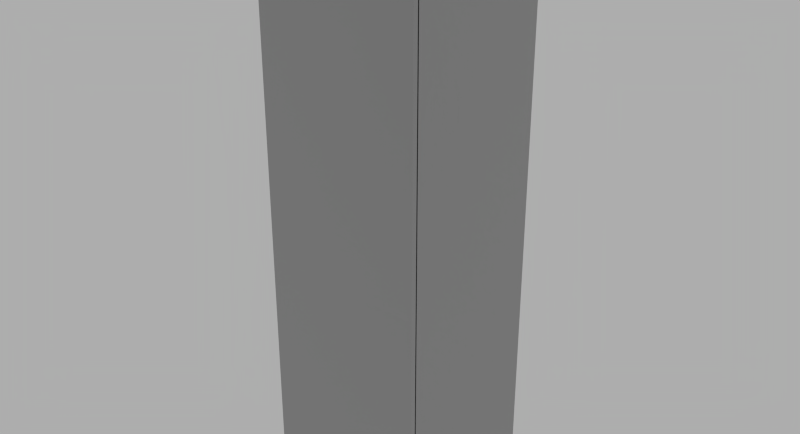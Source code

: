 # Source: Thermador_T24IF800SP.blend  (saved by Blender 2.78.0; exported with 4.5.12 LTS)
import bpy
from mathutils import Matrix  # noqa: F401  (used for matrix-valued properties, if any)

bpy.ops.wm.read_factory_settings(use_empty=True)
scene = bpy.context.scene
scene.name = 'Scene'

# ---- collections
col_collection_1 = bpy.data.collections.new('Collection 1'); scene.collection.children.link(col_collection_1)

# ---- materials (node trees are filled in below, after node groups)
mat_stainless_steel = bpy.data.materials.new('Stainless Steel')
mat_stainless_steel.alpha_threshold = 0.0
mat_stainless_steel.roughness = 0.5
mat_stainless_steel.line_color = (0.0, 0.0, 0.0, 1.0)
mat_aluminum = bpy.data.materials.new('Aluminum')
mat_aluminum.alpha_threshold = 0.0
mat_aluminum.diffuse_color = (0.3813, 0.3813, 0.3813, 1.0)
mat_aluminum.roughness = 0.5
mat_aluminum.line_color = (0.0, 0.0, 0.0, 1.0)
mat_color_003_1 = bpy.data.materials.new('[Color_003]1')
mat_color_003_1.alpha_threshold = 0.0
mat_color_003_1.roughness = 0.5
mat_4 = bpy.data.materials.new('*4')
mat_4.alpha_threshold = 0.0
mat_4.roughness = 0.5
mat_default = bpy.data.materials.new('Default')
mat_default.alpha_threshold = 0.0
mat_default.roughness = 0.5

# ---- node groups
ng_brushed = bpy.data.node_groups.new('Brushed', 'ShaderNodeTree')
_s = ng_brushed.interface.new_socket(name='Color', in_out='OUTPUT', socket_type='NodeSocketColor')
_s = ng_brushed.interface.new_socket(name='Vector', in_out='INPUT', socket_type='NodeSocketVector')
_s.min_value = -1.0
_s.max_value = 1.0
_s = ng_brushed.interface.new_socket(name='Scale', in_out='INPUT', socket_type='NodeSocketFloat')
_s.default_value = 15.0
_s.min_value = -1000.0
_s.max_value = 1000.0
_N = ng_brushed.nodes; _L = ng_brushed.links
n0 = _N.new('ShaderNodeMapping'); n0.name = 'Mapping'; n0.location = (-294, 153)
n0.inputs[3].default_value = (0.1, 1000.0, 1.0)
n1 = _N.new('ShaderNodeValToRGB'); n1.name = 'ColorRamp.002'; n1.location = (311, 4)
n1.color_ramp.interpolation = 'B_SPLINE'
while len(n1.color_ramp.elements) > 1: n1.color_ramp.elements.remove(n1.color_ramp.elements[-1])
n1.color_ramp.elements[0].position = 0.1136; n1.color_ramp.elements[0].color = (0.0, 0.0, 0.0, 1.0)
_e = n1.color_ramp.elements.new(0.4955); _e.color = (0.1708, 0.1708, 0.1708, 0.5074)
_e = n1.color_ramp.elements.new(1.0); _e.color = (1.0, 1.0, 1.0, 0.0)
n2 = _N.new('NodeGroupOutput'); n2.name = 'Group Output'; n2.location = (636, 29)
n3 = _N.new('ShaderNodeTexNoise'); n3.name = 'Noise Texture'; n3.location = (52, -12)
n3.width = 150
n3.inputs[3].default_value = 1.0
n3.inputs[8].default_value = 8.0
n4 = _N.new('NodeGroupInput'); n4.name = 'Group Input'; n4.location = (-508, 131)
_L.new(n4.outputs[0], n0.inputs[0])
_L.new(n0.outputs[0], n3.inputs[0])
_L.new(n3.outputs[0], n1.inputs[0])
_L.new(n1.outputs[0], n2.inputs[0])
_L.new(n4.outputs[1], n3.inputs[2])
n2.is_active_output = True
ng_blendupshader = bpy.data.node_groups.new('BlendUpShader', 'ShaderNodeTree')
_s = ng_blendupshader.interface.new_socket(name='out', in_out='OUTPUT', socket_type='NodeSocketShader')
_s = ng_blendupshader.interface.new_socket(name='Color', in_out='INPUT', socket_type='NodeSocketColor')
_s.default_value = (0.4793, 0.4793, 0.4793, 1.0)
_s = ng_blendupshader.interface.new_socket(name='Transparency', in_out='INPUT', socket_type='NodeSocketFloat')
_s.subtype = 'FACTOR'
_s.default_value = 1.0
_s.min_value = 0.0
_s.max_value = 1.0
_s = ng_blendupshader.interface.new_socket(name='Roughness', in_out='INPUT', socket_type='NodeSocketFloat')
_s.subtype = 'FACTOR'
_s.min_value = 0.0
_s.max_value = 1.0
_s = ng_blendupshader.interface.new_socket(name='Normal Map', in_out='INPUT', socket_type='NodeSocketVector')
_s.min_value = -1.0
_s.max_value = 1.0
_N = ng_blendupshader.nodes; _L = ng_blendupshader.links
n0 = _N.new('ShaderNodeBsdfTransparent'); n0.name = 'Transparent BSDF'; n0.location = (-93, 23)
n1 = _N.new('ShaderNodeMixShader'); n1.name = 'Mix Shader'; n1.location = (158, -18)
n2 = _N.new('NodeGroupOutput'); n2.name = 'Group Output'; n2.location = (393, -23)
n3 = _N.new('ShaderNodeBsdfDiffuse'); n3.name = 'Diffuse BSDF'; n3.location = (-99, -140)
n4 = _N.new('NodeGroupInput'); n4.name = 'Group Input'; n4.location = (-363, -20)
_L.new(n4.outputs[1], n1.inputs[0])
_L.new(n1.outputs[0], n2.inputs[0])
_L.new(n0.outputs[0], n1.inputs[1])
_L.new(n4.outputs[0], n3.inputs[0])
_L.new(n4.outputs[2], n3.inputs[1])
_L.new(n4.outputs[3], n3.inputs[2])
_L.new(n3.outputs[0], n1.inputs[2])
n2.is_active_output = True

# ---- material node trees
mat_stainless_steel.use_nodes = True; mat_stainless_steel.node_tree.nodes.clear()
_N = mat_stainless_steel.node_tree.nodes; _L = mat_stainless_steel.node_tree.links
n0 = _N.new('ShaderNodeLayerWeight'); n0.name = 'Layer Weight'; n0.location = (114, 494)
n0.width = 150
n0.inputs[0].default_value = 0.15
n1 = _N.new('ShaderNodeMixShader'); n1.name = 'Mix Shader'; n1.location = (316, 430)
n1.width = 137
n2 = _N.new('ShaderNodeBsdfAnisotropic'); n2.name = 'Glossy BSDF.001'; n2.location = (94, 224)
n2.width = 169
n2.distribution = 'BECKMANN'
n2.inputs[1].default_value = 0.4472
n3 = _N.new('ShaderNodeBsdfAnisotropic'); n3.name = 'Glossy BSDF'; n3.location = (101, 387)
n3.width = 168
n3.distribution = 'BECKMANN'
n3.inputs[1].default_value = 0.4472
n4 = _N.new('ShaderNodeValToRGB'); n4.name = 'ColorRamp'; n4.location = (-310, 466)
n4.color_ramp.interpolation = 'B_SPLINE'
while len(n4.color_ramp.elements) > 1: n4.color_ramp.elements.remove(n4.color_ramp.elements[-1])
n4.color_ramp.elements[0].position = 0.0; n4.color_ramp.elements[0].color = (0.438, 0.438, 0.438, 1.0)
_e = n4.color_ramp.elements.new(1.0); _e.color = (0.1008, 0.1008, 0.1008, 1.0)
n5 = _N.new('ShaderNodeFresnel'); n5.name = 'Fresnel'; n5.location = (-566, 368)
n5.width = 124
n5.inputs[0].default_value = 2.45
n6 = _N.new('ShaderNodeBump'); n6.name = 'Bump'; n6.location = (-106, 232)
n6.width = 150
n6.inputs[0].default_value = 1.2
n6.inputs[1].default_value = 0.1
n6.inputs[2].default_value = 1.0
n7 = _N.new('ShaderNodeGamma'); n7.name = 'Gamma'; n7.location = (-287, 197)
n7.inputs[1].default_value = 9.0
n8 = _N.new('ShaderNodeOutputMaterial'); n8.name = 'Material Output'; n8.location = (486, 423)
n8.width = 120
n9 = _N.new('ShaderNodeTexCoord'); n9.name = 'Texture Coordinate'; n9.location = (-644, 237)
n9.width = 150
n10 = _N.new('ShaderNodeGroup'); n10.name = 'Group'; n10.location = (-459, 205)
n10.width = 142
n10.node_tree = ng_brushed
n10.inputs[1].default_value = 1.0
_L.new(n3.outputs[0], n1.inputs[1])
_L.new(n1.outputs[0], n8.inputs[0])
_L.new(n2.outputs[0], n1.inputs[2])
_L.new(n0.outputs[1], n1.inputs[0])
_L.new(n6.outputs[0], n3.inputs[4])
_L.new(n6.outputs[0], n2.inputs[4])
_L.new(n4.outputs[0], n3.inputs[0])
_L.new(n7.outputs[0], n6.inputs[3])
_L.new(n10.outputs[0], n7.inputs[0])
_L.new(n5.outputs[0], n4.inputs[0])
_L.new(n9.outputs[3], n10.inputs[0])
n8.is_active_output = True
mat_aluminum.use_nodes = True; mat_aluminum.node_tree.nodes.clear()
_N = mat_aluminum.node_tree.nodes; _L = mat_aluminum.node_tree.links
n0 = _N.new('ShaderNodeRGBToBW'); n0.name = 'RGB to BW'; n0.location = (-33, 237)
n0.width = 93
n1 = _N.new('ShaderNodeMix'); n1.name = 'Mix'; n1.location = (97, 337)
n1.width = 100
n1.data_type = 'RGBA'
n1.inputs[6].default_value = (0.03958, 0.03958, 0.03958, 1.0)
n1.inputs[7].default_value = (0.3824, 0.3824, 0.3824, 1.0)
n2 = _N.new('ShaderNodeTexCoord'); n2.name = 'Texture Coordinate'; n2.location = (-665, 233)
n2.width = 150
n3 = _N.new('ShaderNodeMapping'); n3.name = 'Mapping'; n3.location = (-479, 283)
n3.inputs[3].default_value = (8.0, 160.0, 8.0)
n4 = _N.new('ShaderNodeTexNoise'); n4.name = 'Noise Texture'; n4.location = (-214, 275)
n4.width = 150
n4.inputs[2].default_value = 30.0
n4.inputs[8].default_value = 2.5
n5 = _N.new('ShaderNodeBsdfAnisotropic'); n5.name = 'Glossy BSDF'; n5.location = (235, 379)
n5.width = 168
n5.distribution = 'GGX'
n5.inputs[1].default_value = 0.3873
n6 = _N.new('ShaderNodeBsdfAnisotropic'); n6.name = 'Glossy BSDF.001'; n6.location = (235, 218)
n6.width = 179
n6.distribution = 'GGX'
n6.inputs[1].default_value = 0.3317
n7 = _N.new('ShaderNodeMixShader'); n7.name = 'Mix Shader'; n7.location = (455, 336)
n7.width = 150
n7.inputs[0].default_value = 0.1
n8 = _N.new('ShaderNodeOutputMaterial'); n8.name = 'Material Output'; n8.location = (638, 330)
n8.width = 153
_L.new(n5.outputs[0], n7.inputs[1])
_L.new(n7.outputs[0], n8.inputs[0])
_L.new(n6.outputs[0], n7.inputs[2])
_L.new(n3.outputs[0], n4.inputs[0])
_L.new(n2.outputs[0], n3.inputs[0])
_L.new(n1.outputs[2], n5.inputs[0])
_L.new(n4.outputs[1], n0.inputs[0])
_L.new(n0.outputs[0], n1.inputs[0])
n8.is_active_output = True
mat_color_003_1.use_nodes = True; mat_color_003_1.node_tree.nodes.clear()
_N = mat_color_003_1.node_tree.nodes; _L = mat_color_003_1.node_tree.links
n0 = _N.new('ShaderNodeOutputMaterial'); n0.name = 'Material Output'; n0.location = (600, 0)
n1 = _N.new('ShaderNodeGroup'); n1.name = 'Group'; n1.location = (0, 150)
n1.node_tree = ng_blendupshader
n1.inputs[0].default_value = (0.402, 0.402, 0.402, 1.0)
n1.inputs[1].default_value = 1.0
n1.inputs[2].default_value = 0.0
n1.inputs[3].default_value = (0.0, 0.0, 0.0)
_L.new(n1.outputs[0], n0.inputs[0])
n0.is_active_output = True
mat_4.use_nodes = True; mat_4.node_tree.nodes.clear()
_N = mat_4.node_tree.nodes; _L = mat_4.node_tree.links
n0 = _N.new('ShaderNodeOutputMaterial'); n0.name = 'Material Output'; n0.location = (600, 0)
n1 = _N.new('ShaderNodeGroup'); n1.name = 'Group'; n1.location = (0, 150)
n1.node_tree = ng_blendupshader
n1.inputs[0].default_value = (0.6038, 0.6038, 0.6038, 1.0)
n1.inputs[1].default_value = 1.0
n1.inputs[2].default_value = 0.0
n1.inputs[3].default_value = (0.0, 0.0, 0.0)
_L.new(n1.outputs[0], n0.inputs[0])
n0.is_active_output = True
mat_default.use_nodes = True; mat_default.node_tree.nodes.clear()
_N = mat_default.node_tree.nodes; _L = mat_default.node_tree.links
n0 = _N.new('ShaderNodeOutputMaterial'); n0.name = 'Material Output'; n0.location = (600, 0)
n1 = _N.new('ShaderNodeGroup'); n1.name = 'Group'; n1.location = (0, 150)
n1.node_tree = ng_blendupshader
n1.inputs[0].default_value = (0.4793, 0.4793, 0.4793, 1.0)
n1.inputs[1].default_value = 1.0
n1.inputs[2].default_value = 0.0
n1.inputs[3].default_value = (0.0, 0.0, 0.0)
_L.new(n1.outputs[0], n0.inputs[0])
n0.is_active_output = True

# ---- world
world_world = bpy.data.worlds.new('World'); scene.world = world_world
world_world.use_nodes = True; world_world.node_tree.nodes.clear()
_N = world_world.node_tree.nodes; _L = world_world.node_tree.links
n0 = _N.new('ShaderNodeOutputWorld'); n0.name = 'World Output'; n0.location = (300, 300)
n1 = _N.new('ShaderNodeBackground'); n1.name = 'Background'; n1.location = (10, 300)
n1.inputs[0].default_value = (0.42, 0.42, 0.42, 1.0)
_L.new(n1.outputs[0], n0.inputs[0])
n0.is_active_output = True
world_world.color = (0.05088, 0.05088, 0.05088)
world_world.use_sun_shadow = False
world_world.sun_shadow_jitter_overblur = 0.0
world_world.cycles.sampling_method = 'NONE'
world_world.cycles.sample_map_resolution = 256

# ---- meshes
me_base_point = bpy.data.meshes.new('Base Point')
me_base_point.from_pydata([(0.0, 0.0, 0.0)], [], [])
me_base_point.use_remesh_preserve_volume = False
me_base_point.use_remesh_preserve_attributes = False
me_base_point.use_mirror_vertex_groups = False
me_base_point.update()
me_cage = bpy.data.meshes.new('CAGE')
me_cage.from_pydata([(0.0, 0.0, 0.0), (0.0, -0.61, 0.0), (0.603, -0.61, 0.0), (0.603, 0.0, 0.0), (0.0, 0.0, 2.134), (0.0, -0.61, 2.134), (0.603, -0.61, 2.134), (0.603, 0.0, 2.134)], [], [(0, 1, 2, 3), (4, 7, 6, 5), (0, 4, 5, 1), (1, 5, 6, 2), (2, 6, 7, 3), (4, 0, 3, 7)])
me_cage.use_remesh_preserve_volume = False
me_cage.use_remesh_preserve_attributes = False
me_cage.use_mirror_vertex_groups = False
me_cage.update()
me_mesh = bpy.data.meshes.new('mesh')
me_mesh.from_pydata([(0.603, -0.6108, 0.102), (0.0, -0.6108, 0.102), (0.0, -0.5918, 0.102), (0.603, -0.5918, 0.102), (0.603, -0.6108, 2.134), (0.0, -0.6108, 2.134), (0.603, -0.5918, 2.134), (0.0, -0.5918, 2.134), (0.603, -0.0007654, 2.134), (0.603, -0.5868, 2.134), (0.603, -0.5868, 0.181), (0.603, -0.5198, 0.181), (0.603, -0.5198, 0.0), (0.603, -0.0007654, 0.0), (0.0, -0.0007654, 0.0), (0.0, -0.0007654, 2.134), (0.005, -0.5868, 2.129), (0.598, -0.5868, 2.129), (0.598, -0.5868, 0.181), (0.0, -0.5868, 2.134), (0.0, -0.5868, 0.181), (0.005, -0.5868, 0.181), (0.0, -0.5198, 0.181), (0.0, -0.5198, 0.0), (0.005, -0.5918, 0.181), (0.598, -0.5918, 0.181), (0.598, -0.5918, 2.129), (0.005, -0.5918, 2.129)], [], [(3, 0, 1, 2), (4, 5, 1, 0), (3, 6, 4, 0), (4, 6, 7, 5), (13, 8, 9, 10, 11, 12), (15, 8, 13, 14), (9, 19, 20, 21, 16, 17, 18, 10), (11, 22, 23, 12), (13, 12, 23, 14), (7, 2, 1, 5), (15, 14, 23, 22, 20, 19), (9, 8, 15, 19), (2, 7, 6, 25, 26, 27, 24, 3), (3, 24, 25, 6), (11, 10, 18, 25, 24, 21, 20, 22), (18, 17, 26, 25), (27, 26, 17, 16), (16, 21, 24, 27), (27, 26, 25, 24)])
me_mesh.polygons.foreach_set('use_smooth', [True] * 19)
me_mesh.polygons.foreach_set('material_index', [0, 0, 0, 0, 0, 0, 0, 0, 0, 0, 0, 0, 0, 0, 0, 1, 1, 1, 0])
_k = set([(0, 1), (0, 3), (0, 4), (1, 2), (1, 5), (2, 3), (2, 7), (3, 6), (4, 5), (4, 6), (5, 7), (6, 7), (8, 9), (8, 13), (8, 15), (9, 10), (9, 19), (10, 11), (10, 18), (11, 12), (11, 22), (12, 13), (12, 23), (13, 14), (14, 15), (14, 23), (15, 19), (16, 17), (16, 21), (16, 27), (17, 18), (17, 26), (18, 25), (19, 20), (20, 21), (20, 22), (21, 24), (22, 23), (24, 25), (24, 27), (26, 27)])
me_mesh.attributes.new('sharp_edge', 'BOOLEAN', 'EDGE').data.foreach_set('value', [ (min(e.vertices), max(e.vertices)) in _k for e in me_mesh.edges])
_uv = me_mesh.uv_layers.new(name='UVMap')
_uv.uv.foreach_set('vector', [0.7302, 0.9627, 0.7249, 0.9627, 0.7249, 0.7424, 0.7302, 0.7424, 0.4887, 0.0, 0.6547, 0.0, 0.6547, 0.7424, 0.4887, 0.7424, 0.992, 0.0, 0.992, 0.7424, 0.9868, 0.7424, 0.9868, 0.0, 0.7249, 0.9627, 0.7197, 0.9627, 0.7197, 0.7424, 0.7249, 0.7424, 0.3274, 0.0, 0.3274, 0.7797, 0.166, 0.7797, 0.166, 0.06613, 0.1845, 0.06613, 0.1845, 2.992e-08, 0.0, 0.0, 0.166, 0.0, 0.166, 0.7797, 1.401e-07, 0.7797, 0.8208, 0.0, 0.9868, 0.0, 0.9868, 0.7136, 0.9854, 0.7136, 0.9854, 0.001827, 0.8221, 0.001827, 0.8221, 0.7136, 0.8208, 0.7136, 0.6999, 0.7424, 0.6999, 0.9627, 0.6501, 0.9627, 0.6501, 0.7424, 0.1429, 1.0, 3.282e-08, 1.0, 0.0, 0.7797, 0.1429, 0.7797, 0.9972, 0.0, 0.9972, 0.7424, 0.992, 0.7424, 0.992, 0.0, 0.3274, 0.7797, 0.3274, 1.432e-08, 0.4703, 0.0, 0.4703, 0.06613, 0.4887, 0.06613, 0.4887, 0.7797, 0.4887, 0.7424, 0.6501, 0.7424, 0.6501, 0.9627, 0.4887, 0.9627, 0.8208, 0.0, 0.8208, 0.7424, 0.6547, 0.7424, 0.6561, 0.02886, 0.6561, 0.7406, 0.8194, 0.7406, 0.8194, 0.02886, 0.6547, 2.178e-08, 0.6547, 2.178e-08, 0.8194, 0.02886, 0.6561, 0.02886, 0.6547, 0.7424, 0.6999, 0.7424, 0.7183, 0.7424, 0.7183, 0.7442, 0.7197, 0.7442, 0.7197, 0.9609, 0.7183, 0.9609, 0.7183, 0.9627, 0.6999, 0.9627, 1.0, 0.0, 1.0, 0.7117, 0.9986, 0.7117, 0.9986, 0.0, 0.7316, 0.7424, 0.7316, 0.9591, 0.7302, 0.9591, 0.7302, 0.7424, 0.9986, 0.0, 0.9986, 0.7117, 0.9972, 0.7117, 0.9972, 0.0, 0.8194, 0.7406, 0.6561, 0.7406, 0.6561, 0.02886, 0.8194, 0.02886])
me_mesh.materials.append(mat_stainless_steel)
me_mesh.materials.append(mat_aluminum)
me_mesh.use_remesh_preserve_volume = False
me_mesh.use_remesh_preserve_attributes = False
me_mesh.use_mirror_vertex_groups = False
me_mesh.update()
me_mesh.normals_split_custom_set([tuple(v) for v in zip(*[iter([0.0, 0.0, -1.0, 0.0, 0.0, -1.0, 0.0, 0.0, -1.0, 0.0, 0.0, -1.0, 0.0, -1.0, 0.0, 0.0, -1.0, 0.0, 0.0, -1.0, 0.0, 0.0, -1.0, 0.0, 1.0, 0.0, 0.0, 1.0, 0.0, 0.0, 1.0, 0.0, 0.0, 1.0, 0.0, 0.0, 0.0, 0.0, 1.0, 0.0, 0.0, 1.0, 0.0, 0.0, 1.0, 0.0, 0.0, 1.0, 1.0, -1.805e-08, 0.0, 1.0, -1.805e-08, 0.0, 1.0, -1.805e-08, 0.0, 1.0, -1.805e-08, 0.0, 1.0, -1.805e-08, 0.0, 1.0, -1.805e-08, 0.0, 0.0, 1.0, 0.0, 0.0, 1.0, 0.0, 0.0, 1.0, 0.0, 0.0, 1.0, 0.0, 0.0, -1.0, -2.484e-07, 0.0, -1.0, -2.484e-07, 0.0, -1.0, -2.484e-07, 0.0, -1.0, -2.484e-07, 0.0, -1.0, -2.484e-07, 0.0, -1.0, -2.484e-07, 0.0, -1.0, -2.484e-07, 0.0, -1.0, -2.484e-07, 0.0, -1.0, 0.0, 0.0, -1.0, 0.0, 0.0, -1.0, 0.0, 0.0, -1.0, 0.0, 0.0, 0.0, -1.0, 0.0, 0.0, -1.0, 0.0, 0.0, -1.0, 0.0, 0.0, -1.0, -1.0, 0.0, 0.0, -1.0, 0.0, 0.0, -1.0, 0.0, 0.0, -1.0, 0.0, 0.0, -1.0, 0.0, 0.0, -1.0, 0.0, 0.0, -1.0, 0.0, 0.0, -1.0, 0.0, 0.0, -1.0, 0.0, 0.0, -1.0, 0.0, 0.0, 0.0, 0.0, 1.0, 0.0, 0.0, 1.0, 0.0, 0.0, 1.0, 0.0, 0.0, 1.0, 0.0, 1.0, -7.159e-07, 0.0, 1.0, -7.159e-07, 0.0, 1.0, -7.136e-07, 0.0, 1.0, 7.002e-07, 0.0, 1.0, -7.159e-07, 0.0, 1.0, -7.159e-07, 0.0, 1.0, -6.143e-07, 0.0, 1.0, 5.839e-07, 0.0, 1.0, 5.839e-07, 0.0, 1.0, -6.143e-07, 0.0, 1.0, 7.002e-07, 0.0, 1.0, -7.136e-07, 0.0, 0.0, -1.0, 0.0, 0.0, -1.0, 0.0, 0.0, -1.0, 0.0, 0.0, -1.0, 0.0, 0.0, -1.0, 0.0, 0.0, -1.0, 0.0, 0.0, -1.0, 0.0, 0.0, -1.0, 1.0, 0.0, 0.0, 1.0, 0.0, 0.0, 1.0, 0.0, 0.0, 1.0, 0.0, 0.0, 0.0, 0.0, 1.0, 0.0, 0.0, 1.0, 0.0, 0.0, 1.0, 0.0, 0.0, 1.0, -1.0, 0.0, 0.0, -1.0, 0.0, 0.0, -1.0, 0.0, 0.0, -1.0, 0.0, 0.0, 0.0, 1.0, 0.0, 0.0, 1.0, 0.0, 0.0, 1.0, 0.0, 0.0, 1.0, 0.0])] * 3)])
me_mesh_001 = bpy.data.meshes.new('mesh.001')
me_mesh_001.from_pydata([(0.001663, 0.0111, 0.06), (0.001591, 0.01, 0.06), (0.001591, 0.01, 0.96), (0.001663, 0.0111, 0.96), (0.001877, 0.01218, 0.06), (0.001877, 0.01218, 0.96), (0.01259, 0.01966, 1.02), (0.01383, 0.01924, 1.02), (0.01383, 0.01924, 0.96), (0.01259, 0.01966, 0.96), (0.002929, 0.01707, 1.02), (0.003912, 0.01793, 1.02), (0.003912, 0.01793, 0.96), (0.002929, 0.01707, 0.96), (0.005, 0.01866, 1.02), (0.005, 0.01866, 0.96), (0.008695, 0.01991, 1.02), (0.01, 0.02, 1.02), (0.01, 0.02, 1.015), (0.01, 0.02, 0.965), (0.01, 0.02, 0.96), (0.008695, 0.01991, 0.96), (0.006173, 0.01924, 1.02), (0.006173, 0.01924, 0.96), (0.007412, 0.01966, 1.02), (0.007412, 0.01966, 0.96), (0.01707, 0.01707, 1.02), (0.01793, 0.01609, 1.02), (0.01793, 0.01609, 0.96), (0.01707, 0.01707, 0.96), (0.01924, 0.01383, 1.02), (0.01966, 0.01259, 1.02), (0.01966, 0.01259, 0.96), (0.01924, 0.01383, 0.96), (0.01866, 0.015, 1.02), (0.01866, 0.015, 0.96), (0.01991, 0.01131, 1.02), (0.02, 0.01, 1.02), (0.02, 0.01, 0.96), (0.01991, 0.01131, 0.96), (0.01991, 0.008695, 0.96), (0.01966, 0.007412, 0.96), (0.01924, 0.006173, 0.96), (0.01866, 0.005, 0.96), (0.01793, 0.003912, 0.96), (0.01707, 0.002929, 0.96), (0.01609, 0.002066, 0.96), (0.015, 0.00134, 0.96), (0.01383, 0.0007612, 0.96), (0.01259, 0.0003407, 0.96), (0.01131, 8.555e-05, 0.96), (0.01, 0.0, 0.96), (0.008695, 8.555e-05, 0.96), (0.007412, 0.0003407, 0.96), (0.006173, 0.0007612, 0.96), (0.005, 0.00134, 0.96), (0.003912, 0.002066, 0.96), (0.002929, 0.002929, 0.96), (0.002066, 0.003912, 0.96), (0.00134, 0.005, 0.96), (0.0007612, 0.006173, 0.96), (0.0003407, 0.007412, 0.96), (8.555e-05, 0.008695, 0.96), (0.0, 0.01, 0.96), (8.555e-05, 0.01131, 0.96), (0.0003407, 0.01259, 0.96), (0.0007612, 0.01383, 0.96), (0.00134, 0.015, 0.96), (0.002066, 0.01609, 0.96), (0.01131, 0.01991, 0.96), (0.015, 0.01866, 0.96), (0.01609, 0.01793, 0.96), (0.004881, 0.003329, 0.96), (0.005795, 0.002718, 0.96), (0.006782, 0.002231, 0.96), (0.007824, 0.001877, 0.96), (0.008902, 0.001663, 0.96), (0.01, 0.001591, 0.96), (0.0111, 0.001663, 0.96), (0.01218, 0.001877, 0.96), (0.01322, 0.002231, 0.96), (0.0142, 0.002718, 0.96), (0.01512, 0.003329, 0.96), (0.01595, 0.004054, 0.96), (0.01667, 0.004881, 0.96), (0.01728, 0.005795, 0.96), (0.01777, 0.006782, 0.96), (0.01812, 0.007824, 0.96), (0.01834, 0.008902, 0.96), (0.01841, 0.01, 0.96), (0.01834, 0.0111, 0.96), (0.01812, 0.01218, 0.96), (0.01777, 0.01322, 0.96), (0.01728, 0.0142, 0.96), (0.01667, 0.01512, 0.96), (0.01595, 0.01595, 0.96), (0.01512, 0.01667, 0.96), (0.0142, 0.01728, 0.96), (0.01322, 0.01777, 0.96), (0.01218, 0.01812, 0.96), (0.0111, 0.01834, 0.96), (0.01, 0.01841, 0.96), (0.008902, 0.01834, 0.96), (0.007824, 0.01812, 0.96), (0.006782, 0.01777, 0.96), (0.005795, 0.01728, 0.96), (0.004881, 0.01667, 0.96), (0.004054, 0.01595, 0.96), (0.003329, 0.01512, 0.96), (0.002718, 0.0142, 0.96), (0.002231, 0.01322, 0.96), (0.001663, 0.008902, 0.96), (0.001877, 0.007824, 0.96), (0.002231, 0.006782, 0.96), (0.002718, 0.005795, 0.96), (0.003329, 0.004881, 0.96), (0.004054, 0.004054, 0.96), (0.01609, 0.01793, 1.02), (0.01512, 0.01667, 0.06), (0.0142, 0.01728, 0.06), (0.01595, 0.01595, 0.06), (0.0, 0.01, 0.0), (8.555e-05, 0.008695, 0.0), (8.555e-05, 0.008695, 0.06), (0.0, 0.01, 0.06), (0.01777, 0.01322, 0.06), (0.01728, 0.0142, 0.06), (0.01667, 0.01512, 0.06), (0.01812, 0.01218, 0.06), (0.01991, 0.01131, 0.0), (0.01966, 0.01259, 0.0), (0.01966, 0.01259, 0.06), (0.01991, 0.01131, 0.06), (0.01259, 0.01966, 0.0), (0.01131, 0.01991, 0.0), (0.01131, 0.01991, 0.06), (0.01259, 0.01966, 0.06), (0.01322, 0.01777, 0.06), (0.0111, 0.01834, 0.06), (0.01, 0.01841, 0.06), (0.01218, 0.01812, 0.06), (0.008902, 0.01834, 0.06), (0.007824, 0.01812, 0.06), (3.61e-16, 0.02, 0.965), (3.61e-16, 0.02, 1.015), (0.02, 0.01, 0.0), (0.01991, 0.008695, 0.0), (0.01966, 0.007412, 0.0), (0.01924, 0.006173, 0.0), (0.01866, 0.005, 0.0), (0.01793, 0.003912, 0.0), (0.01707, 0.002929, 0.0), (0.01609, 0.002066, 0.0), (0.015, 0.00134, 0.0), (0.01383, 0.0007612, 0.0), (0.01259, 0.0003407, 0.0), (0.01131, 8.555e-05, 0.0), (0.01, 0.0, 0.0), (0.008695, 8.555e-05, 0.0), (0.007412, 0.0003407, 0.0), (0.006173, 0.0007612, 0.0), (0.005, 0.00134, 0.0), (0.003912, 0.002066, 0.0), (0.002929, 0.002929, 0.0), (0.002066, 0.003912, 0.0), (0.00134, 0.005, 0.0), (0.0007612, 0.006173, 0.0), (0.0003407, 0.007412, 0.0), (8.555e-05, 0.01131, 0.0), (0.0003407, 0.01259, 0.0), (0.0007612, 0.01383, 0.0), (0.00134, 0.015, 0.0), (0.002066, 0.01609, 0.0), (0.002929, 0.01707, 0.0), (0.003912, 0.01793, 0.0), (0.005, 0.01866, 0.0), (0.006173, 0.01924, 0.0), (0.007412, 0.01966, 0.0), (0.008695, 0.01991, 0.0), (0.01, 0.02, 0.0), (0.01383, 0.01924, 0.0), (0.015, 0.01866, 0.0), (0.01609, 0.01793, 0.0), (0.01707, 0.01707, 0.0), (0.01793, 0.01609, 0.0), (0.01866, 0.015, 0.0), (0.01924, 0.01383, 0.0), (0.02, 0.02, 0.055), (0.01, 0.02, 0.055), (0.01, 0.02, 0.005), (0.02, 0.02, 0.005), (0.01383, 0.0007612, 1.02), (0.01259, 0.0003407, 1.02), (0.01707, 0.002929, 1.02), (0.01609, 0.002066, 1.02), (0.01866, 0.005, 1.02), (0.01793, 0.003912, 1.02), (0.01991, 0.008695, 1.02), (0.01966, 0.007412, 1.02), (0.01924, 0.006173, 1.02), (0.015, 0.00134, 1.02), (0.015, 0.01866, 1.02), (0.01131, 0.01991, 1.02), (0.002929, 0.002929, 1.02), (0.002066, 0.003912, 1.02), (0.007412, 0.0003407, 1.02), (0.006173, 0.0007612, 1.02), (0.001877, 0.007824, 0.06), (0.002231, 0.006782, 0.06), (0.001663, 0.008902, 0.06), (0.01131, 8.555e-05, 1.02), (0.00134, 0.005, 1.02), (0.0007612, 0.006173, 1.02), (0.0, 0.01, 1.02), (8.555e-05, 0.01131, 1.02), (0.002718, 0.005795, 0.06), (0.003329, 0.004881, 0.06), (0.004054, 0.004054, 0.06), (8.555e-05, 0.008695, 1.02), (0.004881, 0.003329, 0.06), (0.005, 0.00134, 1.02), (0.003912, 0.002066, 1.02), (0.01, 0.0, 1.02), (0.008695, 8.555e-05, 1.02), (0.0003407, 0.01259, 1.02), (0.0007612, 0.01383, 1.02), (0.00134, 0.015, 1.02), (0.0003407, 0.007412, 1.02), (0.005795, 0.002718, 0.06), (8.555e-05, 0.01131, 0.06), (0.0003407, 0.01259, 0.06), (0.02, 0.02, 0.965), (0.02, 0.03, 0.965), (0.02, 0.03, 1.015), (0.02, 0.02, 1.015), (3.61e-16, 0.03, 0.965), (3.61e-16, 0.03, 1.015), (0.006782, 0.01777, 0.06), (0.005795, 0.01728, 0.06), (0.004881, 0.01667, 0.06), (0.004054, 0.01595, 0.06), (0.003329, 0.01512, 0.06), (0.01383, 0.01924, 0.06), (0.015, 0.01866, 0.06), (0.002929, 0.002929, 0.06), (0.002066, 0.003912, 0.06), (0.01609, 0.01793, 0.06), (0.01707, 0.01707, 0.06), (0.01793, 0.01609, 0.06), (0.008695, 0.01991, 0.06), (0.01, 0.02, 0.06), (0.002066, 0.01609, 0.06), (0.002929, 0.01707, 0.06), (0.006173, 0.01924, 0.06), (0.007412, 0.01966, 0.06), (0.003912, 0.01793, 0.06), (0.005, 0.01866, 0.06), (3.61e-16, 0.02, 0.055), (0.02, 0.03, 0.055), (3.61e-16, 0.03, 0.055), (0.01218, 0.001877, 0.06), (0.01322, 0.002231, 0.06), (3.61e-16, 0.02, 0.005), (3.61e-16, 0.03, 0.005), (0.02, 0.03, 0.005), (0.01595, 0.004054, 0.06), (0.01667, 0.004881, 0.06), (0.01841, 0.01, 0.06), (0.01834, 0.0111, 0.06), (0.01728, 0.005795, 0.06), (0.01777, 0.006782, 0.06), (0.01512, 0.003329, 0.06), (0.01812, 0.007824, 0.06), (0.01834, 0.008902, 0.06), (0.01924, 0.006173, 0.06), (0.01866, 0.005, 0.06), (0.01966, 0.007412, 0.06), (0.01259, 0.0003407, 0.06), (0.01131, 8.555e-05, 0.06), (0.015, 0.00134, 0.06), (0.01383, 0.0007612, 0.06), (0.007412, 0.0003407, 0.06), (0.006173, 0.0007612, 0.06), (0.01, 0.0, 0.06), (0.008695, 8.555e-05, 0.06), (0.0142, 0.002718, 0.06), (0.01866, 0.015, 0.06), (0.01991, 0.008695, 0.06), (0.02, 0.01, 0.06), (0.00134, 0.005, 0.06), (0.01924, 0.01383, 0.06), (0.01793, 0.003912, 0.06), (0.01707, 0.002929, 0.06), (0.01609, 0.002066, 0.06), (0.007824, 0.001877, 0.06), (0.008902, 0.001663, 0.06), (0.0003407, 0.007412, 0.06), (0.005, 0.00134, 0.06), (0.003912, 0.002066, 0.06), (0.002718, 0.0142, 0.06), (0.002231, 0.01322, 0.06), (0.0007612, 0.01383, 0.06), (0.0111, 0.001663, 0.06), (0.01, 0.001591, 0.06), (0.0007612, 0.006173, 0.06), (0.006782, 0.002231, 0.06), (0.002066, 0.01609, 1.02), (0.00134, 0.015, 0.06)], [], [(3, 0, 1, 2), (5, 4, 0, 3), (6, 7, 8, 9), (10, 11, 12, 13), (11, 14, 15, 12), (16, 17, 18, 19, 20, 21), (14, 22, 23, 15), (22, 24, 25, 23), (24, 16, 21, 25), (29, 26, 27, 28), (33, 30, 31, 32), (28, 27, 34, 35), (35, 34, 30, 33), (39, 36, 37, 38), (64, 65, 66, 67, 68, 13, 12, 15, 23, 25, 21, 20, 69, 9, 8, 70, 71, 29, 28, 35, 33, 32, 39, 38, 40, 41, 42, 43, 44, 45, 46, 47, 48, 49, 50, 51, 52, 53, 54, 55, 56, 57, 58, 111, 112, 113, 114, 115, 116, 72, 73, 74, 75, 76, 77, 78, 79, 80, 81, 82, 83, 84, 85, 86, 87, 88, 89, 90, 91, 92, 93, 94, 95, 96, 97, 98, 99, 100, 101, 102, 103, 104, 105, 106, 107, 108, 109, 110, 5, 3, 2, 59, 60, 61, 62, 63), (59, 2, 111, 58), (117, 26, 29, 71), (97, 96, 118, 119), (96, 95, 120, 118), (124, 121, 122, 123), (126, 93, 92, 125), (120, 95, 94, 127), (125, 92, 91, 128), (127, 94, 93, 126), (130, 131, 132, 129), (135, 136, 133, 134), (98, 97, 119, 137), (101, 100, 138, 139), (99, 98, 137, 140), (100, 99, 140, 138), (103, 102, 141, 142), (102, 101, 139, 141), (18, 144, 143, 19), (168, 169, 170, 171, 172, 173, 174, 175, 176, 177, 178, 179, 134, 133, 180, 181, 182, 183, 184, 185, 186, 130, 129, 145, 146, 147, 148, 149, 150, 151, 152, 153, 154, 155, 156, 157, 158, 159, 160, 161, 162, 163, 164, 165, 166, 167, 122, 121), (187, 188, 189, 190), (191, 192, 49, 48), (193, 194, 46, 45), (43, 195, 196, 44), (40, 197, 198, 41), (41, 198, 199, 42), (200, 191, 48, 47), (38, 37, 197, 40), (194, 200, 47, 46), (44, 196, 193, 45), (42, 199, 195, 43), (201, 117, 71, 70), (202, 6, 9, 69), (204, 58, 57, 203), (205, 206, 54, 53), (112, 207, 208, 113), (111, 209, 207, 112), (192, 210, 50, 49), (212, 60, 59, 211), (2, 1, 209, 111), (214, 64, 63, 213), (113, 208, 215, 114), (115, 216, 217, 116), (213, 63, 62, 218), (72, 116, 217, 219), (114, 215, 216, 115), (220, 221, 56, 55), (222, 223, 52, 51), (225, 66, 65, 224), (221, 203, 57, 56), (210, 222, 51, 50), (226, 67, 66, 225), (206, 220, 55, 54), (227, 61, 60, 212), (73, 72, 219, 228), (229, 168, 121, 124), (230, 169, 168, 229), (232, 233, 234, 231), (236, 235, 143, 144), (104, 103, 142, 237), (105, 104, 237, 238), (106, 105, 238, 239), (107, 106, 239, 240), (107, 240, 241, 108), (136, 242, 180, 133), (242, 243, 181, 180), (245, 164, 163, 244), (246, 247, 183, 182), (183, 247, 248, 184), (249, 250, 188, 189, 179, 178), (189, 188, 250, 135, 134, 179), (252, 173, 172, 251), (253, 254, 177, 176), (254, 249, 178, 177), (252, 255, 174, 173), (255, 256, 175, 174), (256, 253, 176, 175), (188, 187, 258, 259, 257), (80, 79, 260, 261), (264, 190, 189, 262, 263), (266, 84, 83, 265), (268, 90, 89, 267), (270, 86, 85, 269), (83, 82, 271, 265), (269, 85, 84, 266), (128, 91, 90, 268), (272, 87, 86, 270), (273, 88, 87, 272), (267, 89, 88, 273), (148, 274, 275, 149), (147, 276, 274, 148), (277, 278, 156, 155), (279, 280, 154, 153), (280, 277, 155, 154), (281, 282, 160, 159), (283, 284, 158, 157), (82, 81, 285, 271), (184, 248, 286, 185), (146, 287, 276, 147), (232, 231, 19, 143, 235), (145, 288, 287, 146), (18, 234, 233, 236, 144), (289, 165, 164, 245), (185, 286, 290, 186), (243, 246, 182, 181), (259, 263, 262, 257), (150, 291, 292, 151), (149, 275, 291, 150), (293, 279, 153, 152), (292, 293, 152, 151), (81, 80, 261, 285), (76, 75, 294, 295), (123, 122, 167, 296), (129, 132, 288, 145), (297, 298, 162, 161), (298, 244, 163, 162), (109, 299, 300, 110), (108, 241, 299, 109), (301, 170, 169, 230), (110, 300, 4, 5), (264, 258, 187, 190), (79, 78, 302, 260), (258, 259, 263, 264), (7, 201, 70, 8), (32, 31, 36, 39), (211, 59, 58, 204), (78, 77, 303, 302), (188, 257, 262, 189), (233, 236, 235, 232), (304, 166, 165, 289), (218, 62, 61, 227), (224, 65, 64, 214), (282, 297, 161, 160), (284, 281, 159, 158), (234, 18, 19, 231), (223, 205, 53, 52), (75, 74, 305, 294), (296, 167, 166, 304), (306, 68, 67, 226), (19, 18, 17, 202, 69, 20), (278, 283, 157, 156), (186, 290, 131, 130), (74, 73, 228, 305), (307, 171, 170, 301), (10, 13, 68, 306), (77, 76, 295, 303), (218, 227, 212, 211, 204, 203, 221, 220, 206, 205, 223, 222, 210, 192, 191, 200, 194, 193, 196, 195, 199, 198, 197, 37, 36, 31, 30, 34, 27, 26, 117, 201, 7, 6, 202, 17, 16, 24, 22, 14, 11, 10, 306, 226, 225, 224, 214, 213), (251, 172, 171, 307), (123, 296, 304, 289, 245, 244, 298, 297, 282, 281, 284, 283, 278, 277, 280, 279, 293, 292, 291, 275, 274, 276, 287, 288, 132, 131, 290, 286, 248, 247, 246, 243, 242, 136, 135, 250, 249, 254, 253, 256, 255, 252, 251, 0, 4, 300, 299, 241, 240, 239, 238, 237, 142, 141, 139, 138, 140, 137, 119, 118, 120, 127, 126, 125, 128, 268, 267, 273, 272, 270, 269, 266, 265, 271, 285, 261, 260, 302, 303, 295, 294, 305, 228, 219, 217, 216, 215, 208, 207, 209, 1, 307, 301, 230, 229, 124), (307, 1, 0, 251)])
me_mesh_001.polygons.foreach_set('material_index', [0, 0, 0, 0, 0, 0, 0, 0, 0, 0, 0, 0, 0, 0, 0, 0, 0, 0, 0, 0, 0, 0, 0, 0, 0, 0, 0, 0, 0, 0, 0, 0, 1, 0, 1, 0, 0, 0, 0, 0, 0, 0, 0, 0, 0, 0, 0, 0, 0, 0, 0, 0, 0, 0, 0, 0, 0, 0, 0, 0, 0, 0, 0, 0, 0, 0, 0, 0, 0, 0, 0, 1, 1, 0, 0, 0, 0, 0, 0, 0, 0, 0, 0, 0, 0, 0, 0, 0, 0, 0, 0, 1, 0, 1, 0, 0, 0, 0, 0, 0, 0, 0, 0, 0, 0, 0, 0, 0, 0, 0, 0, 0, 0, 1, 0, 1, 0, 0, 0, 1, 0, 0, 0, 0, 0, 0, 0, 0, 0, 0, 0, 0, 0, 0, 1, 0, 2, 0, 0, 0, 0, 1, 2, 0, 0, 0, 0, 0, 1, 0, 0, 0, 0, 0, 0, 0, 0, 0, 0, 0, 0, 0, 0, 0])
_k = set([(0, 1), (0, 4), (1, 209), (2, 3), (2, 111), (3, 5), (4, 300), (5, 110), (6, 7), (6, 202), (7, 201), (8, 9), (8, 70), (9, 69), (10, 11), (10, 306), (11, 14), (12, 13), (12, 15), (13, 68), (14, 22), (15, 23), (16, 17), (16, 24), (17, 202), (18, 144), (18, 234), (19, 143), (19, 231), (20, 21), (20, 69), (21, 25), (22, 24), (23, 25), (26, 27), (26, 117), (27, 34), (28, 29), (28, 35), (29, 71), (30, 31), (30, 34), (31, 36), (32, 33), (32, 39), (33, 35), (36, 37), (37, 197), (38, 39), (38, 40), (40, 41), (41, 42), (42, 43), (43, 44), (44, 45), (45, 46), (46, 47), (47, 48), (48, 49), (49, 50), (50, 51), (51, 52), (52, 53), (53, 54), (54, 55), (55, 56), (56, 57), (57, 58), (58, 59), (59, 60), (60, 61), (61, 62), (62, 63), (63, 64), (64, 65), (65, 66), (66, 67), (67, 68), (70, 71), (89, 90), (90, 91), (91, 92), (92, 93), (93, 94), (94, 95), (95, 96), (96, 97), (97, 98), (98, 99), (99, 100), (100, 101), (101, 102), (102, 103), (103, 104), (104, 105), (105, 106), (106, 107), (107, 108), (108, 109), (109, 110), (117, 201), (118, 119), (118, 120), (119, 137), (120, 127), (121, 122), (121, 168), (122, 167), (123, 124), (123, 296), (124, 229), (125, 126), (125, 128), (126, 127), (128, 268), (129, 130), (129, 145), (130, 186), (131, 132), (131, 290), (132, 288), (133, 134), (133, 180), (134, 179), (135, 136), (135, 250), (136, 242), (137, 140), (138, 139), (138, 140), (139, 141), (141, 142), (142, 237), (143, 144), (143, 235), (144, 236), (145, 146), (146, 147), (147, 148), (148, 149), (149, 150), (150, 151), (151, 152), (152, 153), (153, 154), (154, 155), (155, 156), (156, 157), (157, 158), (158, 159), (159, 160), (160, 161), (161, 162), (162, 163), (163, 164), (164, 165), (165, 166), (166, 167), (168, 169), (169, 170), (170, 171), (171, 172), (172, 173), (173, 174), (174, 175), (175, 176), (176, 177), (177, 178), (178, 179), (180, 181), (181, 182), (182, 183), (183, 184), (184, 185), (185, 186), (187, 188), (187, 190), (187, 258), (188, 257), (189, 190), (189, 262), (190, 264), (191, 192), (191, 200), (192, 210), (193, 194), (193, 196), (194, 200), (195, 196), (195, 199), (197, 198), (198, 199), (203, 204), (203, 221), (204, 211), (205, 206), (205, 223), (206, 220), (207, 208), (207, 209), (208, 215), (210, 222), (211, 212), (212, 227), (213, 214), (213, 218), (214, 224), (215, 216), (216, 217), (217, 219), (218, 227), (219, 228), (220, 221), (222, 223), (224, 225), (225, 226), (226, 306), (228, 305), (229, 230), (230, 301), (231, 232), (231, 234), (232, 233), (232, 235), (233, 234), (233, 236), (235, 236), (237, 238), (238, 239), (239, 240), (240, 241), (241, 299), (242, 243), (243, 246), (244, 245), (244, 298), (245, 289), (246, 247), (247, 248), (248, 286), (249, 250), (249, 254), (251, 252), (251, 307), (252, 255), (253, 254), (253, 256), (255, 256), (257, 259), (257, 262), (258, 259), (258, 264), (259, 263), (260, 261), (260, 302), (261, 285), (262, 263), (263, 264), (265, 266), (265, 271), (266, 269), (267, 268), (267, 273), (269, 270), (270, 272), (271, 285), (272, 273), (274, 275), (274, 276), (275, 291), (276, 287), (277, 278), (277, 280), (278, 283), (279, 280), (279, 293), (281, 282), (281, 284), (282, 297), (283, 284), (286, 290), (287, 288), (289, 304), (291, 292), (292, 293), (294, 295), (294, 305), (295, 303), (296, 304), (297, 298), (299, 300), (301, 307), (302, 303)])
me_mesh_001.attributes.new('sharp_edge', 'BOOLEAN', 'EDGE').data.foreach_set('value', [ (min(e.vertices), max(e.vertices)) in _k for e in me_mesh_001.edges])
_uv = me_mesh_001.uv_layers.new(name='UVMap')
_uv.uv.foreach_set('vector', [-0.4403, 37.8, -0.4403, 2.362, -0.397, 2.362, -0.397, 37.8, -0.4846, 37.8, -0.4846, 2.362, -0.4413, 2.362, -0.4413, 37.8, -0.2205, 40.16, -0.272, 40.16, -0.272, 37.8, -0.2205, 37.8, -0.5298, 40.16, -0.5813, 40.16, -0.5813, 37.8, -0.5298, 37.8, -0.5203, 40.16, -0.5718, 40.16, -0.5718, 37.8, -0.5203, 37.8, -0.3929, 40.16, -0.4444, 40.16, -0.4444, 39.96, -0.4444, 37.99, -0.4444, 37.8, -0.3929, 37.8, -0.5015, 40.16, -0.553, 40.16, -0.553, 37.8, -0.5015, 37.8, -0.4736, 40.16, -0.5251, 40.16, -0.5251, 37.8, -0.4736, 37.8, -0.4372, 40.16, -0.4887, 40.16, -0.4887, 37.8, -0.4372, 37.8, 0.06216, 37.8, 0.06216, 40.16, 0.01067, 40.16, 0.01067, 37.8, 0.272, 37.8, 0.272, 40.16, 0.2205, 40.16, 0.2205, 37.8, 0.1344, 37.8, 0.1344, 40.16, 0.08287, 40.16, 0.08287, 37.8, 0.2047, 37.8, 0.2047, 40.16, 0.1532, 40.16, 0.1532, 37.8, 0.3929, 37.8, 0.3929, 40.16, 0.3414, 40.16, 0.3414, 37.8, -0.003368, 0.4451, -0.01342, 0.4956, -0.02997, 0.5444, -0.05275, 0.5906, -0.08136, 0.6334, -0.1153, 0.6721, -0.154, 0.706, -0.1969, 0.7347, -0.243, 0.7574, -0.2918, 0.774, -0.3423, 0.784, -0.3937, 0.7874, -0.4451, 0.784, -0.4956, 0.774, -0.5444, 0.7574, -0.5906, 0.7347, -0.6334, 0.706, -0.6721, 0.6721, -0.706, 0.6334, -0.7347, 0.5906, -0.7574, 0.5444, -0.774, 0.4956, -0.784, 0.4451, -0.7874, 0.3937, -0.784, 0.3423, -0.774, 0.2918, -0.7574, 0.243, -0.7347, 0.1969, -0.706, 0.154, -0.6721, 0.1153, -0.6334, 0.08136, -0.5906, 0.05275, -0.5444, 0.02997, -0.4956, 0.01342, -0.4451, 0.003368, -0.3937, 7.213e-28, -0.3423, 0.003368, -0.2918, 0.01342, -0.243, 0.02997, -0.1969, 0.05275, -0.154, 0.08136, -0.1153, 0.1153, -0.08136, 0.154, -0.06547, 0.3505, -0.07391, 0.308, -0.08784, 0.267, -0.107, 0.2282, -0.131, 0.1922, -0.1596, 0.1596, -0.1922, 0.131, -0.2282, 0.107, -0.267, 0.08784, -0.308, 0.07391, -0.3505, 0.06547, -0.3937, 0.06263, -0.4369, 0.06547, -0.4794, 0.07391, -0.5204, 0.08784, -0.5592, 0.107, -0.5952, 0.131, -0.6278, 0.1596, -0.6564, 0.1922, -0.6804, 0.2282, -0.6996, 0.267, -0.7135, 0.308, -0.7219, 0.3505, -0.7248, 0.3937, -0.7219, 0.4369, -0.7135, 0.4794, -0.6996, 0.5204, -0.6804, 0.5592, -0.6564, 0.5952, -0.6278, 0.6278, -0.5952, 0.6564, -0.5592, 0.6804, -0.5204, 0.6996, -0.4794, 0.7135, -0.4369, 0.7219, -0.3937, 0.7248, -0.3505, 0.7219, -0.308, 0.7135, -0.267, 0.6996, -0.2282, 0.6804, -0.1922, 0.6564, -0.1596, 0.6278, -0.131, 0.5952, -0.107, 0.5592, -0.08784, 0.5204, -0.07391, 0.4794, -0.06547, 0.4369, -0.06263, 0.3937, -0.05275, 0.1969, -0.02997, 0.243, -0.01342, 0.2918, -0.003368, 0.3423, -3.223e-44, 0.3937, -0.05275, 0.1969, -0.06263, 0.3937, -0.06547, 0.3505, -0.08136, 0.154, -0.01067, 40.16, -0.06216, 40.16, -0.06216, 37.8, -0.01067, 37.8, -0.08697, 37.8, -0.1303, 37.8, -0.1303, 2.362, -0.08697, 2.362, -0.01476, 37.8, -0.05807, 37.8, -0.05807, 2.362, -0.01476, 2.362, -0.3929, 2.362, -0.3929, 0.0, -0.3414, 0.0, -0.3414, 2.362, 0.2006, 2.362, 0.2006, 37.8, 0.1573, 37.8, 0.1573, 2.362, 0.05807, 2.362, 0.05807, 37.8, 0.01476, 37.8, 0.01476, 2.362, 0.2679, 2.362, 0.2679, 37.8, 0.2246, 37.8, 0.2246, 2.362, 0.1303, 2.362, 0.1303, 37.8, 0.08697, 37.8, 0.08697, 2.362, 0.3351, 0.0, 0.3351, 2.362, 0.2836, 2.362, 0.2836, 0.0, -0.2836, 2.362, -0.3351, 2.362, -0.3351, 0.0, -0.2836, 0.0, -0.1573, 37.8, -0.2006, 37.8, -0.2006, 2.362, -0.1573, 2.362, -0.3455, 37.8, -0.3888, 37.8, -0.3888, 2.362, -0.3455, 2.362, -0.2246, 37.8, -0.2679, 37.8, -0.2679, 2.362, -0.2246, 2.362, -0.2877, 37.8, -0.331, 37.8, -0.331, 2.362, -0.2877, 2.362, -0.4413, 37.8, -0.4846, 37.8, -0.4846, 2.362, -0.4413, 2.362, -0.397, 37.8, -0.4403, 37.8, -0.4403, 2.362, -0.397, 2.362, 0.3937, 39.96, 1.343e-14, 39.96, 1.343e-14, 37.99, 0.3937, 37.99, -0.003368, 0.4451, -0.01342, 0.4956, -0.02997, 0.5444, -0.05275, 0.5906, -0.08136, 0.6334, -0.1153, 0.6721, -0.154, 0.706, -0.1969, 0.7347, -0.243, 0.7574, -0.2918, 0.774, -0.3423, 0.784, -0.3937, 0.7874, -0.4451, 0.784, -0.4956, 0.774, -0.5444, 0.7574, -0.5906, 0.7347, -0.6334, 0.706, -0.6721, 0.6721, -0.706, 0.6334, -0.7347, 0.5906, -0.7574, 0.5444, -0.774, 0.4956, -0.784, 0.4451, -0.7874, 0.3937, -0.784, 0.3423, -0.774, 0.2918, -0.7574, 0.243, -0.7347, 0.1969, -0.706, 0.154, -0.6721, 0.1153, -0.6334, 0.08136, -0.5906, 0.05275, -0.5444, 0.02997, -0.4956, 0.01342, -0.4451, 0.003368, -0.3937, 0.0, -0.3423, 0.003368, -0.2918, 0.01342, -0.243, 0.02997, -0.1969, 0.05275, -0.154, 0.08136, -0.1153, 0.1153, -0.08136, 0.154, -0.05275, 0.1969, -0.02997, 0.243, -0.01342, 0.2918, -0.003368, 0.3423, 0.0, 0.3937, 0.7874, 2.165, 0.3937, 2.165, 0.3937, 0.1969, 0.7874, 0.1969, 0.5251, 40.16, 0.4736, 40.16, 0.4736, 37.8, 0.5251, 37.8, 0.5813, 40.16, 0.5298, 40.16, 0.5298, 37.8, 0.5813, 37.8, 0.5718, 37.8, 0.5718, 40.16, 0.5203, 40.16, 0.5203, 37.8, 0.4887, 37.8, 0.4887, 40.16, 0.4372, 40.16, 0.4372, 37.8, 0.5251, 37.8, 0.5251, 40.16, 0.4736, 40.16, 0.4736, 37.8, 0.553, 40.16, 0.5015, 40.16, 0.5015, 37.8, 0.553, 37.8, 0.4444, 37.8, 0.4444, 40.16, 0.3929, 40.16, 0.3929, 37.8, 0.5718, 40.16, 0.5203, 40.16, 0.5203, 37.8, 0.5718, 37.8, 0.5813, 37.8, 0.5813, 40.16, 0.5298, 40.16, 0.5298, 37.8, 0.553, 37.8, 0.553, 40.16, 0.5015, 40.16, 0.5015, 37.8, -0.08287, 40.16, -0.1344, 40.16, -0.1344, 37.8, -0.08287, 37.8, -0.2836, 40.16, -0.3351, 40.16, -0.3351, 37.8, -0.2836, 37.8, -0.06216, 40.16, -0.06216, 37.8, -0.01067, 37.8, -0.01067, 40.16, 0.272, 40.16, 0.2205, 40.16, 0.2205, 37.8, 0.272, 37.8, -0.2679, 37.8, -0.2679, 2.362, -0.2246, 2.362, -0.2246, 37.8, -0.331, 37.8, -0.331, 2.362, -0.2877, 2.362, -0.2877, 37.8, 0.4887, 40.16, 0.4372, 40.16, 0.4372, 37.8, 0.4887, 37.8, -0.2047, 40.16, -0.2047, 37.8, -0.1532, 37.8, -0.1532, 40.16, -0.3888, 37.8, -0.3888, 2.362, -0.3455, 2.362, -0.3455, 37.8, -0.4444, 40.16, -0.4444, 37.8, -0.3929, 37.8, -0.3929, 40.16, -0.2006, 37.8, -0.2006, 2.362, -0.1573, 2.362, -0.1573, 37.8, -0.05807, 37.8, -0.05807, 2.362, -0.01476, 2.362, -0.01476, 37.8, -0.3929, 40.16, -0.3929, 37.8, -0.3414, 37.8, -0.3414, 40.16, 0.05807, 37.8, 0.01476, 37.8, 0.01476, 2.362, 0.05807, 2.362, -0.1303, 37.8, -0.1303, 2.362, -0.08697, 2.362, -0.08697, 37.8, 0.1344, 40.16, 0.08287, 40.16, 0.08287, 37.8, 0.1344, 37.8, 0.3929, 40.16, 0.3414, 40.16, 0.3414, 37.8, 0.3929, 37.8, -0.5251, 40.16, -0.5251, 37.8, -0.4736, 37.8, -0.4736, 40.16, 0.06216, 40.16, 0.01067, 40.16, 0.01067, 37.8, 0.06216, 37.8, 0.4444, 40.16, 0.3929, 40.16, 0.3929, 37.8, 0.4444, 37.8, -0.553, 40.16, -0.553, 37.8, -0.5015, 37.8, -0.5015, 40.16, 0.2047, 40.16, 0.1532, 40.16, 0.1532, 37.8, 0.2047, 37.8, -0.272, 40.16, -0.272, 37.8, -0.2205, 37.8, -0.2205, 40.16, 0.1303, 37.8, 0.08697, 37.8, 0.08697, 2.362, 0.1303, 2.362, -0.4444, 2.362, -0.4444, 0.0, -0.3929, 0.0, -0.3929, 2.362, -0.4887, 2.362, -0.4887, 0.0, -0.4372, 0.0, -0.4372, 2.362, 1.181, 37.99, 1.181, 39.96, 0.7874, 39.96, 0.7874, 37.99, -1.181, 39.96, -1.181, 37.99, -0.7874, 37.99, -0.7874, 39.96, -0.4777, 37.8, -0.521, 37.8, -0.521, 2.362, -0.4777, 2.362, -0.5056, 37.8, -0.5489, 37.8, -0.5489, 2.362, -0.5056, 2.362, -0.5244, 37.8, -0.5677, 37.8, -0.5677, 2.362, -0.5244, 2.362, -0.5339, 37.8, -0.5772, 37.8, -0.5772, 2.362, -0.5339, 2.362, -0.5772, 37.8, -0.5772, 2.362, -0.5339, 2.362, -0.5339, 37.8, -0.2205, 2.362, -0.272, 2.362, -0.272, 0.0, -0.2205, 0.0, -0.1532, 2.362, -0.2047, 2.362, -0.2047, 0.0, -0.1532, 0.0, -0.06216, 2.362, -0.06216, 0.0, -0.01067, 0.0, -0.01067, 2.362, -0.01067, 2.362, -0.06216, 2.362, -0.06216, 0.0, -0.01067, 0.0, 0.06216, 0.0, 0.06216, 2.362, 0.01067, 2.362, 0.01067, 0.0, -0.3929, 2.362, -0.4444, 2.362, -0.4444, 2.165, -0.4444, 0.1969, -0.4444, 2.751e-20, -0.3929, 2.751e-20, -0.3414, 0.1969, -0.3414, 2.165, -0.3414, 2.362, -0.3929, 2.362, -0.3929, 5.386e-20, -0.3414, 5.386e-20, -0.5813, 2.362, -0.5813, 0.0, -0.5298, 0.0, -0.5298, 2.362, -0.4736, 2.362, -0.5251, 2.362, -0.5251, 0.0, -0.4736, 0.0, -0.4372, 2.362, -0.4887, 2.362, -0.4887, 0.0, -0.4372, 0.0, -0.5298, 2.362, -0.5813, 2.362, -0.5813, 0.0, -0.5298, 0.0, -0.5203, 2.362, -0.5718, 2.362, -0.5718, 0.0, -0.5203, 0.0, -0.5015, 2.362, -0.553, 2.362, -0.553, 0.0, -0.5015, 0.0, 0.3937, 0.7874, 0.7874, 0.7874, 0.7874, 1.181, 1.421e-14, 1.181, 1.421e-14, 0.7874, 0.521, 37.8, 0.4777, 37.8, 0.4777, 2.362, 0.521, 2.362, -0.7874, 1.181, -0.7874, 0.7874, -0.3937, 0.7874, -1.421e-14, 0.7874, -1.421e-14, 1.181, 0.5772, 2.362, 0.5772, 37.8, 0.5339, 37.8, 0.5339, 2.362, 0.3888, 2.362, 0.3888, 37.8, 0.3455, 37.8, 0.3455, 2.362, 0.5489, 2.362, 0.5489, 37.8, 0.5056, 37.8, 0.5056, 2.362, 0.5772, 37.8, 0.5339, 37.8, 0.5339, 2.362, 0.5772, 2.362, 0.5677, 2.362, 0.5677, 37.8, 0.5244, 37.8, 0.5244, 2.362, 0.331, 2.362, 0.331, 37.8, 0.2877, 37.8, 0.2877, 2.362, 0.521, 2.362, 0.521, 37.8, 0.4777, 37.8, 0.4777, 2.362, 0.4846, 2.362, 0.4846, 37.8, 0.4413, 37.8, 0.4413, 2.362, 0.4403, 2.362, 0.4403, 37.8, 0.397, 37.8, 0.397, 2.362, 0.553, 0.0, 0.553, 2.362, 0.5015, 2.362, 0.5015, 0.0, 0.5251, 0.0, 0.5251, 2.362, 0.4736, 2.362, 0.4736, 0.0, 0.4887, 2.362, 0.4372, 2.362, 0.4372, 0.0, 0.4887, 0.0, 0.553, 2.362, 0.5015, 2.362, 0.5015, 0.0, 0.553, 0.0, 0.5251, 2.362, 0.4736, 2.362, 0.4736, 0.0, 0.5251, 0.0, 0.272, 2.362, 0.2205, 2.362, 0.2205, 0.0, 0.272, 0.0, 0.3929, 2.362, 0.3414, 2.362, 0.3414, 0.0, 0.3929, 0.0, 0.5677, 37.8, 0.5244, 37.8, 0.5244, 2.362, 0.5677, 2.362, 0.1344, 0.0, 0.1344, 2.362, 0.08287, 2.362, 0.08287, 0.0, 0.4887, 0.0, 0.4887, 2.362, 0.4372, 2.362, 0.4372, 0.0, -0.7874, 1.181, -0.7874, 0.7874, -0.3937, 0.7874, -1.421e-14, 0.7874, -1.421e-14, 1.181, 0.4444, 0.0, 0.4444, 2.362, 0.3929, 2.362, 0.3929, 0.0, 0.3937, 0.7874, 0.7874, 0.7874, 0.7874, 1.181, 1.421e-14, 1.181, 1.421e-14, 0.7874, -0.1344, 2.362, -0.1344, 0.0, -0.08287, 0.0, -0.08287, 2.362, 0.2047, 0.0, 0.2047, 2.362, 0.1532, 2.362, 0.1532, 0.0, -0.08287, 2.362, -0.1344, 2.362, -0.1344, 0.0, -0.08287, 0.0, -1.181, 2.165, -1.181, 0.1969, -0.7874, 0.1969, -0.7874, 2.165, 0.5813, 0.0, 0.5813, 2.362, 0.5298, 2.362, 0.5298, 0.0, 0.5718, 0.0, 0.5718, 2.362, 0.5203, 2.362, 0.5203, 0.0, 0.5718, 2.362, 0.5203, 2.362, 0.5203, 0.0, 0.5718, 0.0, 0.5813, 2.362, 0.5298, 2.362, 0.5298, 0.0, 0.5813, 0.0, 0.5489, 37.8, 0.5056, 37.8, 0.5056, 2.362, 0.5489, 2.362, 0.331, 37.8, 0.2877, 37.8, 0.2877, 2.362, 0.331, 2.362, -0.3351, 2.362, -0.3351, 0.0, -0.2836, 0.0, -0.2836, 2.362, 0.3929, 0.0, 0.3929, 2.362, 0.3414, 2.362, 0.3414, 0.0, 0.1344, 2.362, 0.08287, 2.362, 0.08287, 0.0, 0.1344, 0.0, 0.06216, 2.362, 0.01067, 2.362, 0.01067, 0.0, 0.06216, 0.0, -0.5489, 37.8, -0.5489, 2.362, -0.5056, 2.362, -0.5056, 37.8, -0.5677, 37.8, -0.5677, 2.362, -0.5244, 2.362, -0.5244, 37.8, -0.5251, 2.362, -0.5251, 0.0, -0.4736, 0.0, -0.4736, 2.362, -0.521, 37.8, -0.521, 2.362, -0.4777, 2.362, -0.4777, 37.8, 1.181, 0.1969, 1.181, 2.165, 0.7874, 2.165, 0.7874, 0.1969, 0.4846, 37.8, 0.4413, 37.8, 0.4413, 2.362, 0.4846, 2.362, 0.02, 0.055, 3.61e-16, 0.055, 3.61e-16, 0.005, 0.02, 0.005, -0.1532, 40.16, -0.2047, 40.16, -0.2047, 37.8, -0.1532, 37.8, 0.3351, 37.8, 0.3351, 40.16, 0.2836, 40.16, 0.2836, 37.8, -0.1344, 40.16, -0.1344, 37.8, -0.08287, 37.8, -0.08287, 40.16, 0.4403, 37.8, 0.397, 37.8, 0.397, 2.362, 0.4403, 2.362, 0.3937, 2.165, 1.343e-14, 2.165, 1.343e-14, 0.1969, 0.3937, 0.1969, 0.02, 1.015, 3.61e-16, 1.015, 3.61e-16, 0.965, 0.02, 0.965, -0.2047, 2.362, -0.2047, 0.0, -0.1532, 0.0, -0.1532, 2.362, -0.3351, 40.16, -0.3351, 37.8, -0.2836, 37.8, -0.2836, 40.16, -0.4887, 40.16, -0.4887, 37.8, -0.4372, 37.8, -0.4372, 40.16, 0.2047, 2.362, 0.1532, 2.362, 0.1532, 0.0, 0.2047, 0.0, 0.3351, 2.362, 0.2836, 2.362, 0.2836, 0.0, 0.3351, 0.0, 0.7874, 39.96, 0.3937, 39.96, 0.3937, 37.99, 0.7874, 37.99, 0.3351, 40.16, 0.2836, 40.16, 0.2836, 37.8, 0.3351, 37.8, 0.2679, 37.8, 0.2246, 37.8, 0.2246, 2.362, 0.2679, 2.362, -0.272, 2.362, -0.272, 0.0, -0.2205, 0.0, -0.2205, 2.362, -0.5718, 40.16, -0.5718, 37.8, -0.5203, 37.8, -0.5203, 40.16, -0.3414, 37.99, -0.3414, 39.96, -0.3414, 40.16, -0.3929, 40.16, -0.3929, 37.8, -0.3414, 37.8, 0.4444, 2.362, 0.3929, 2.362, 0.3929, 0.0, 0.4444, 0.0, 0.272, 0.0, 0.272, 2.362, 0.2205, 2.362, 0.2205, 0.0, 0.2006, 37.8, 0.1573, 37.8, 0.1573, 2.362, 0.2006, 2.362, -0.553, 2.362, -0.553, 0.0, -0.5015, 0.0, -0.5015, 2.362, -0.5813, 40.16, -0.5813, 37.8, -0.5298, 37.8, -0.5298, 40.16, 0.3888, 37.8, 0.3455, 37.8, 0.3455, 2.362, 0.3888, 2.362, 0.003368, 0.3423, 0.01342, 0.2918, 0.02997, 0.243, 0.05275, 0.1969, 0.08136, 0.154, 0.1153, 0.1153, 0.154, 0.08136, 0.1969, 0.05275, 0.243, 0.02997, 0.2918, 0.01342, 0.3423, 0.003368, 0.3937, 0.0, 0.4451, 0.003368, 0.4956, 0.01342, 0.5444, 0.02997, 0.5906, 0.05275, 0.6334, 0.08136, 0.6721, 0.1153, 0.706, 0.154, 0.7347, 0.1969, 0.7574, 0.243, 0.774, 0.2918, 0.784, 0.3423, 0.7874, 0.3937, 0.784, 0.4451, 0.774, 0.4956, 0.7574, 0.5444, 0.7347, 0.5906, 0.706, 0.6334, 0.6721, 0.6721, 0.6334, 0.706, 0.5906, 0.7347, 0.5444, 0.7574, 0.4956, 0.774, 0.4451, 0.784, 0.3937, 0.7874, 0.3423, 0.784, 0.2918, 0.774, 0.243, 0.7574, 0.1969, 0.7347, 0.154, 0.706, 0.1153, 0.6721, 0.08136, 0.6334, 0.05275, 0.5906, 0.02997, 0.5444, 0.01342, 0.4956, 0.003368, 0.4451, 0.0, 0.3937, -0.5718, 2.362, -0.5718, 0.0, -0.5203, 0.0, -0.5203, 2.362, 0.003368, 0.3423, 0.01342, 0.2918, 0.02997, 0.243, 0.05275, 0.1969, 0.08136, 0.154, 0.1153, 0.1153, 0.154, 0.08136, 0.1969, 0.05275, 0.243, 0.02997, 0.2918, 0.01342, 0.3423, 0.003368, 0.3937, 0.0, 0.4451, 0.003368, 0.4956, 0.01342, 0.5444, 0.02997, 0.5906, 0.05275, 0.6334, 0.08136, 0.6721, 0.1153, 0.706, 0.154, 0.7347, 0.1969, 0.7574, 0.243, 0.774, 0.2918, 0.784, 0.3423, 0.7874, 0.3937, 0.784, 0.4451, 0.774, 0.4956, 0.7574, 0.5444, 0.7347, 0.5906, 0.706, 0.6334, 0.6721, 0.6721, 0.6334, 0.706, 0.5906, 0.7347, 0.5444, 0.7574, 0.4956, 0.774, 0.4451, 0.784, 0.3937, 0.7874, 0.3423, 0.784, 0.2918, 0.774, 0.243, 0.7574, 0.1969, 0.7347, 0.154, 0.706, 0.1153, 0.6721, 0.08136, 0.6334, 0.06547, 0.4369, 0.07391, 0.4794, 0.08784, 0.5204, 0.107, 0.5592, 0.131, 0.5952, 0.1596, 0.6278, 0.1922, 0.6564, 0.2282, 0.6804, 0.267, 0.6996, 0.308, 0.7135, 0.3505, 0.7219, 0.3937, 0.7248, 0.4369, 0.7219, 0.4794, 0.7135, 0.5204, 0.6996, 0.5592, 0.6804, 0.5952, 0.6564, 0.6278, 0.6278, 0.6564, 0.5952, 0.6804, 0.5592, 0.6996, 0.5204, 0.7135, 0.4794, 0.7219, 0.4369, 0.7248, 0.3937, 0.7219, 0.3505, 0.7135, 0.308, 0.6996, 0.267, 0.6804, 0.2282, 0.6564, 0.1922, 0.6278, 0.1596, 0.5952, 0.131, 0.5592, 0.107, 0.5204, 0.08784, 0.4794, 0.07391, 0.4369, 0.06547, 0.3937, 0.06263, 0.3505, 0.06547, 0.308, 0.07391, 0.267, 0.08784, 0.2282, 0.107, 0.1922, 0.131, 0.1596, 0.1596, 0.131, 0.1922, 0.107, 0.2282, 0.08784, 0.267, 0.07391, 0.308, 0.06547, 0.3505, 0.06263, 0.3937, 0.05275, 0.5906, 0.02997, 0.5444, 0.01342, 0.4956, 0.003368, 0.4451, 0.0, 0.3937, 0.05275, 0.5906, 0.06263, 0.3937, 0.06547, 0.4369, 0.08136, 0.6334])
me_mesh_001.materials.append(mat_color_003_1)
me_mesh_001.materials.append(mat_4)
me_mesh_001.materials.append(mat_default)
me_mesh_001.use_remesh_preserve_volume = False
me_mesh_001.use_remesh_preserve_attributes = False
me_mesh_001.use_mirror_vertex_groups = False
me_mesh_001.update()
me_mesh_001.normals_split_custom_set([tuple(v) for v in zip(*[iter([-0.9914, 0.1305, -3.139e-06, -0.9914, 0.1305, 3.124e-06, -1.0, 1.355e-05, 3.139e-06, -1.0, 1.355e-05, -3.124e-06, -0.9659, 0.2588, -3.139e-06, -0.9659, 0.2588, -2.508e-05, -0.9914, 0.1305, 3.139e-06, -0.9914, 0.1305, -3.124e-06, 0.2588, 0.9659, -2.196e-05, 0.3827, 0.9239, -3.136e-06, 0.3827, 0.9239, 2.192e-05, 0.2588, 0.9659, 3.141e-06, -0.7071, 0.7071, -3.126e-06, -0.6087, 0.7934, -3.139e-06, -0.6087, 0.7934, 3.124e-06, -0.7071, 0.7071, 3.141e-06, -0.6088, 0.7934, -3.121e-06, -0.5, 0.866, -3.141e-06, -0.5, 0.866, 3.126e-06, -0.6088, 0.7934, 3.136e-06, -0.1305, 0.9914, -3.121e-06, -3.025e-06, 1.0, -3.141e-06, -3.025e-06, 1.0, 3.139e-06, -3.025e-06, 1.0, 3.139e-06, -3.025e-06, 1.0, 3.126e-06, -0.1305, 0.9914, 3.136e-06, -0.5, 0.866, -3.126e-06, -0.3827, 0.9239, -3.139e-06, -0.3827, 0.9239, 3.124e-06, -0.5, 0.866, 3.141e-06, -0.3827, 0.9239, -3.124e-06, -0.2588, 0.9659, -3.141e-06, -0.2588, 0.9659, 3.126e-06, -0.3827, 0.9239, 3.139e-06, -0.2588, 0.9659, -3.128e-06, -0.1305, 0.9914, -3.136e-06, -0.1305, 0.9914, 3.121e-06, -0.2588, 0.9659, 3.143e-06, 0.7071, 0.7071, 3.141e-06, 0.7071, 0.7071, -3.126e-06, 0.7934, 0.6088, -3.136e-06, 0.7934, 0.6088, 3.121e-06, 0.9239, 0.3827, 3.136e-06, 0.9239, 0.3827, -3.121e-06, 0.9659, 0.2588, -3.141e-06, 0.9659, 0.2588, 3.126e-06, 0.7934, 0.6088, 3.136e-06, 0.7934, 0.6088, -3.121e-06, 0.866, 0.5, -3.143e-06, 0.866, 0.5, 3.128e-06, 0.866, 0.5, 3.141e-06, 0.866, 0.5, -3.126e-06, 0.9239, 0.3827, -3.136e-06, 0.9239, 0.3827, 3.121e-06, 0.9914, 0.1305, 3.139e-06, 0.9914, 0.1305, -3.124e-06, 1.0, 1.311e-06, -3.141e-06, 1.0, 1.319e-06, 2.196e-05, 1.555e-05, 0.0, -1.0, 1.555e-05, 0.0, -1.0, 1.555e-05, 0.0, -1.0, 1.555e-05, 0.0, -1.0, 1.555e-05, 0.0, -1.0, 1.555e-05, 0.0, -1.0, 1.555e-05, 0.0, -1.0, 1.555e-05, 0.0, -1.0, 1.555e-05, 0.0, -1.0, 1.555e-05, 0.0, -1.0, 1.555e-05, 0.0, -1.0, 1.555e-05, 0.0, -1.0, 1.555e-05, 0.0, -1.0, 1.555e-05, 0.0, -1.0, 1.555e-05, 0.0, -1.0, 1.555e-05, 0.0, -1.0, 1.555e-05, 0.0, -1.0, 1.555e-05, 0.0, -1.0, 1.555e-05, 0.0, -1.0, 1.555e-05, 0.0, -1.0, 1.555e-05, 0.0, -1.0, 1.555e-05, 0.0, -1.0, 1.555e-05, 0.0, -1.0, 1.555e-05, 0.0, -1.0, 1.555e-05, 0.0, -1.0, 1.555e-05, 0.0, -1.0, 1.555e-05, 0.0, -1.0, 1.555e-05, 0.0, -1.0, 1.555e-05, 0.0, -1.0, 1.555e-05, 0.0, -1.0, 1.555e-05, 0.0, -1.0, 1.555e-05, 0.0, -1.0, 1.555e-05, 0.0, -1.0, 1.555e-05, 0.0, -1.0, 1.555e-05, 0.0, -1.0, 1.555e-05, 0.0, -1.0, 1.555e-05, 0.0, -1.0, 1.555e-05, 0.0, -1.0, 1.555e-05, 0.0, -1.0, 1.555e-05, 0.0, -1.0, 1.555e-05, 0.0, -1.0, 1.555e-05, 0.0, -1.0, 1.555e-05, 0.0, -1.0, 1.555e-05, 0.0, -1.0, 1.555e-05, 0.0, -1.0, 1.555e-05, 0.0, -1.0, 1.555e-05, 0.0, -1.0, 1.555e-05, 0.0, -1.0, 1.555e-05, 0.0, -1.0, 1.555e-05, 0.0, -1.0, 1.555e-05, 0.0, -1.0, 1.555e-05, 0.0, -1.0, 1.555e-05, 0.0, -1.0, 1.555e-05, 0.0, -1.0, 1.555e-05, 0.0, -1.0, 1.555e-05, 0.0, -1.0, 1.555e-05, 0.0, -1.0, 1.555e-05, 0.0, -1.0, 1.555e-05, 0.0, -1.0, 1.555e-05, 0.0, -1.0, 1.555e-05, 0.0, -1.0, 1.555e-05, 0.0, -1.0, 1.555e-05, 0.0, -1.0, 1.555e-05, 0.0, -1.0, 1.555e-05, 0.0, -1.0, 1.555e-05, 0.0, -1.0, 1.555e-05, 0.0, -1.0, 1.555e-05, 0.0, -1.0, 1.555e-05, 0.0, -1.0, 1.555e-05, 0.0, -1.0, 1.555e-05, 0.0, -1.0, 1.555e-05, 0.0, -1.0, 1.555e-05, 0.0, -1.0, 1.555e-05, 0.0, -1.0, 1.555e-05, 0.0, -1.0, 1.555e-05, 0.0, -1.0, 1.555e-05, 0.0, -1.0, 1.555e-05, 0.0, -1.0, 1.555e-05, 0.0, -1.0, 1.555e-05, 0.0, -1.0, 1.555e-05, 0.0, -1.0, 1.555e-05, 0.0, -1.0, 1.555e-05, 0.0, -1.0, 1.555e-05, 0.0, -1.0, 1.555e-05, 0.0, -1.0, 1.555e-05, 0.0, -1.0, 1.555e-05, 0.0, -1.0, 1.555e-05, 0.0, -1.0, 1.555e-05, 0.0, -1.0, 1.555e-05, 0.0, -1.0, 1.555e-05, 0.0, -1.0, 1.555e-05, 0.0, -1.0, 1.555e-05, 0.0, -1.0, 1.555e-05, 0.0, -1.0, 1.555e-05, 0.0, -1.0, 1.555e-05, 0.0, -1.0, 0.0, 0.0, -1.0, 0.0, 0.0, -1.0, 0.0, 0.0, -1.0, 0.0, 0.0, -1.0, 0.6088, 0.7934, -3.121e-06, 0.7071, 0.7071, -3.141e-06, 0.7071, 0.7071, 2.196e-05, 0.6088, 0.7934, 3.136e-06, 0.5, 0.866, -3.124e-06, 0.6088, 0.7933, -3.141e-06, 0.6088, 0.7933, 3.126e-06, 0.5, 0.866, 3.139e-06, 0.6088, 0.7934, -3.126e-06, 0.7071, 0.7071, -3.139e-06, 0.7071, 0.7071, 3.124e-06, 0.6088, 0.7934, 3.141e-06, -1.0, -1.41e-05, -3.139e-06, -1.0, -1.41e-05, 3.124e-06, -0.9914, -0.1305, 3.139e-06, -0.9914, -0.1305, -3.124e-06, 0.866, 0.5, 3.139e-06, 0.866, 0.5, -3.124e-06, 0.9239, 0.3827, -3.139e-06, 0.9239, 0.3827, 3.124e-06, 0.7071, 0.7071, 3.139e-06, 0.7071, 0.7071, -3.124e-06, 0.7934, 0.6088, -3.141e-06, 0.7934, 0.6088, 3.126e-06, 0.9239, 0.3827, 3.139e-06, 0.9239, 0.3827, -3.124e-06, 0.9659, 0.2588, -3.141e-06, 0.9659, 0.2588, 3.126e-06, 0.7933, 0.6088, 3.141e-06, 0.7933, 0.6088, -3.126e-06, 0.866, 0.5, -3.139e-06, 0.866, 0.5, 3.124e-06, 0.9659, 0.2588, 3.143e-06, 0.9659, 0.2588, -2.197e-05, 0.9914, 0.1305, -3.136e-06, 0.9914, 0.1305, 3.121e-06, 0.1305, 0.9914, -3.121e-06, 0.2588, 0.9659, -3.143e-06, 0.2588, 0.9659, 3.128e-06, 0.1305, 0.9914, 3.136e-06, 0.3827, 0.9239, -3.124e-06, 0.5, 0.866, -3.139e-06, 0.5, 0.866, 3.124e-06, 0.3827, 0.9239, 3.139e-06, -2.279e-05, 1.0, -3.124e-06, 0.1305, 0.9914, -3.141e-06, 0.1305, 0.9914, 3.126e-06, -2.278e-05, 1.0, 3.139e-06, 0.2588, 0.9659, -3.126e-06, 0.3827, 0.9239, -3.139e-06, 0.3827, 0.9239, 3.124e-06, 0.2588, 0.9659, 3.141e-06, 0.1306, 0.9914, -3.124e-06, 0.2588, 0.9659, -3.139e-06, 0.2588, 0.9659, 3.124e-06, 0.1306, 0.9914, 3.139e-06, -0.2588, 0.9659, -3.124e-06, -0.1305, 0.9914, -3.139e-06, -0.1305, 0.9914, 3.124e-06, -0.2588, 0.9659, 3.139e-06, -0.1305, 0.9914, 2.51e-05, 2.34e-05, 1.0, -3.139e-06, 2.34e-05, 1.0, 3.124e-06, -0.1305, 0.9914, 3.141e-06, 0.0, -1.0, 0.0, 0.0, -1.0, 0.0, 0.0, -1.0, 0.0, 0.0, -1.0, 0.0, 0.0, 0.0, -1.0, 0.0, 0.0, -1.0, 0.0, 0.0, -1.0, 0.0, 0.0, -1.0, 0.0, 0.0, -1.0, 0.0, 0.0, -1.0, 0.0, 0.0, -1.0, 0.0, 0.0, -1.0, 0.0, 0.0, -1.0, 0.0, 0.0, -1.0, 0.0, 0.0, -1.0, 0.0, 0.0, -1.0, 0.0, 0.0, -1.0, 0.0, 0.0, -1.0, 0.0, 0.0, -1.0, 0.0, 0.0, -1.0, 0.0, 0.0, -1.0, 0.0, 0.0, -1.0, 0.0, 0.0, -1.0, 0.0, 0.0, -1.0, 0.0, 0.0, -1.0, 0.0, 0.0, -1.0, 0.0, 0.0, -1.0, 0.0, 0.0, -1.0, 0.0, 0.0, -1.0, 0.0, 0.0, -1.0, 0.0, 0.0, -1.0, 0.0, 0.0, -1.0, 0.0, 0.0, -1.0, 0.0, 0.0, -1.0, 0.0, 0.0, -1.0, 0.0, 0.0, -1.0, 0.0, 0.0, -1.0, 0.0, 0.0, -1.0, 0.0, 0.0, -1.0, 0.0, 0.0, -1.0, 0.0, 0.0, -1.0, 0.0, 0.0, -1.0, 0.0, 0.0, -1.0, 0.0, 0.0, -1.0, 0.0, 0.0, -1.0, 0.0, 0.0, -1.0, 0.0, 0.0, -1.0, 0.0, 0.0, -1.0, 0.0, 0.0, -1.0, 0.0, 0.0, -1.0, 0.0, 0.0, -1.0, 0.0, 0.0, -1.0, 0.0, -1.0, 0.0, 0.0, -1.0, 0.0, 0.0, -1.0, 0.0, 0.0, -1.0, 0.0, 0.3827, -0.9239, -3.124e-06, 0.2588, -0.9659, -3.139e-06, 0.2588, -0.9659, 2.194e-05, 0.3827, -0.9239, 3.139e-06, 0.7071, -0.7071, -3.136e-05, 0.6088, -0.7934, -3.139e-06, 0.6088, -0.7934, 3.124e-06, 0.7071, -0.7071, 3.141e-06, 0.866, -0.5, 3.143e-06, 0.866, -0.5, -3.128e-06, 0.7934, -0.6088, -3.136e-06, 0.7934, -0.6088, 3.121e-06, 0.9914, -0.1305, 3.136e-06, 0.9914, -0.1305, -3.121e-06, 0.9659, -0.2588, -3.143e-06, 0.9659, -0.2588, 3.128e-06, 0.9659, -0.2588, 3.141e-06, 0.9659, -0.2588, -3.126e-06, 0.9239, -0.3827, -3.139e-06, 0.9239, -0.3827, 3.124e-06, 0.5, -0.866, -3.136e-05, 0.3827, -0.9239, -3.139e-06, 0.3827, -0.9239, 3.134e-05, 0.5, -0.866, 3.141e-06, 1.0, -3.353e-06, 3.141e-06, 1.0, -3.36e-06, -3.126e-06, 0.9914, -0.1305, -3.136e-06, 0.9914, -0.1305, 3.121e-06, 0.6088, -0.7934, -3.124e-06, 0.5, -0.866, -3.141e-06, 0.5, -0.866, 3.126e-06, 0.6088, -0.7934, 3.139e-06, 0.7934, -0.6087, 3.139e-06, 0.7934, -0.6087, -3.124e-06, 0.7071, -0.7071, -3.141e-06, 0.7071, -0.7071, 3.126e-06, 0.9239, -0.3827, 3.139e-06, 0.9239, -0.3827, -3.124e-06, 0.866, -0.5, -3.141e-06, 0.866, -0.5, 3.126e-06, 0.5, 0.866, -3.128e-06, 0.6088, 0.7934, -3.136e-06, 0.6088, 0.7934, 3.121e-06, 0.5, 0.866, 3.143e-06, 0.1305, 0.9914, -3.121e-06, 0.2588, 0.9659, -3.143e-06, 0.2588, 0.9659, 3.128e-06, 0.1305, 0.9914, 3.136e-06, -0.7933, -0.6088, -3.139e-06, -0.7933, -0.6088, 3.124e-06, -0.7071, -0.7071, 3.139e-06, -0.7071, -0.7071, -3.124e-06, -0.2588, -0.9659, -3.134e-05, -0.3827, -0.9239, -3.139e-06, -0.3827, -0.9239, 3.124e-06, -0.2588, -0.9659, 3.139e-06, -0.9659, -0.2588, -3.139e-06, -0.9659, -0.2588, 3.124e-06, -0.9239, -0.3827, 3.139e-06, -0.9239, -0.3827, -3.124e-06, -0.9914, -0.1305, -3.139e-06, -0.9914, -0.1305, 3.134e-05, -0.9659, -0.2588, 3.139e-06, -0.9659, -0.2588, -3.124e-06, 0.2588, -0.9659, -3.124e-06, 0.1305, -0.9914, -3.139e-06, 0.1305, -0.9914, 3.124e-06, 0.2588, -0.9659, 3.139e-06, -0.9239, -0.3827, -3.139e-06, -0.9239, -0.3827, 2.194e-05, -0.866, -0.5, 3.139e-06, -0.866, -0.5, -3.134e-05, -1.0, -1.292e-05, -3.139e-06, -1.0, -1.292e-05, 3.124e-06, -0.9914, -0.1305, 3.139e-06, -0.9914, -0.1305, -3.124e-06, -0.9914, 0.1305, -3.139e-06, -0.9914, 0.1305, 3.124e-06, -1.0, 1.204e-05, 3.139e-06, -1.0, 1.204e-05, -3.124e-06, -0.9239, -0.3827, -3.139e-06, -0.9239, -0.3827, 3.124e-06, -0.866, -0.5, 3.139e-06, -0.866, -0.5, -3.124e-06, -0.7933, -0.6088, -3.139e-06, -0.7933, -0.6088, 3.124e-06, -0.7071, -0.7071, 3.139e-06, -0.7071, -0.7071, -3.124e-06, -1.0, -1.408e-05, -3.139e-06, -1.0, -1.408e-05, 3.124e-06, -0.9914, -0.1305, 3.139e-06, -0.9914, -0.1305, -3.124e-06, -0.6088, -0.7933, -3.124e-06, -0.7071, -0.7071, -3.139e-06, -0.7071, -0.7071, 3.124e-06, -0.6088, -0.7933, 3.139e-06, -0.866, -0.5, -3.141e-06, -0.866, -0.5, 3.136e-05, -0.7934, -0.6088, 3.139e-06, -0.7934, -0.6088, -3.124e-06, -0.5, -0.866, -3.124e-06, -0.6088, -0.7934, -3.139e-06, -0.6088, -0.7934, 3.124e-06, -0.5, -0.866, 3.139e-06, -1.41e-05, -1.0, -3.124e-06, -0.1305, -0.9914, -3.139e-06, -0.1305, -0.9914, 3.124e-06, -1.41e-05, -1.0, 3.139e-06, -0.9239, 0.3827, -3.139e-06, -0.9239, 0.3827, 3.124e-06, -0.9659, 0.2588, 3.139e-06, -0.9659, 0.2588, -3.124e-06, -0.6088, -0.7933, -2.194e-05, -0.7071, -0.7071, -3.139e-06, -0.7071, -0.7071, 3.124e-06, -0.6088, -0.7933, 3.139e-06, 0.1305, -0.9914, -3.124e-06, 1.211e-05, -1.0, -3.139e-06, 1.211e-05, -1.0, 3.124e-06, 0.1305, -0.9914, 3.139e-06, -0.866, 0.5, -3.141e-06, -0.866, 0.5, 2.196e-05, -0.9239, 0.3827, 3.139e-06, -0.9239, 0.3827, -3.124e-06, -0.3827, -0.9239, -2.194e-05, -0.5, -0.866, -3.139e-06, -0.5, -0.866, 2.194e-05, -0.3827, -0.9239, 3.139e-06, -0.9659, -0.2588, -3.139e-06, -0.9659, -0.2588, 2.194e-05, -0.9239, -0.3827, 3.139e-06, -0.9239, -0.3827, -3.124e-06, -0.5, -0.866, -3.126e-06, -0.6088, -0.7934, -3.139e-06, -0.6088, -0.7934, 3.124e-06, -0.5, -0.866, 3.141e-06, -0.9914, 0.1305, -3.139e-06, -0.9914, 0.1305, 3.124e-06, -1.0, 1.21e-05, 3.139e-06, -1.0, 1.21e-05, -3.124e-06, -0.9659, 0.2588, -3.139e-06, -0.9659, 0.2588, 3.124e-06, -0.9914, 0.1305, 3.139e-06, -0.9914, 0.1305, -3.124e-06, 1.0, 0.0, 0.0, 1.0, 0.0, 0.0, 1.0, 0.0, 0.0, 1.0, 0.0, 0.0, -1.0, 0.0, 0.0, -1.0, 0.0, 0.0, -1.0, 0.0, 0.0, -1.0, 0.0, 0.0, -0.3827, 0.9239, -3.124e-06, -0.2588, 0.9659, -3.141e-06, -0.2588, 0.9659, 3.126e-06, -0.3827, 0.9239, 3.139e-06, -0.5, 0.866, -3.124e-06, -0.3827, 0.9239, -3.139e-06, -0.3827, 0.9239, 3.124e-06, -0.5, 0.866, 3.139e-06, -0.6087, 0.7934, -3.124e-06, -0.5, 0.866, -3.139e-06, -0.5, 0.866, 2.194e-05, -0.6087, 0.7934, 3.139e-06, -0.7071, 0.7071, -3.124e-06, -0.6088, 0.7934, -3.141e-06, -0.6088, 0.7934, 3.126e-06, -0.7071, 0.7071, 3.139e-06, -0.7071, 0.7071, -3.139e-06, -0.7071, 0.7071, 3.124e-06, -0.7933, 0.6088, 3.139e-06, -0.7933, 0.6088, -3.124e-06, 0.2588, 0.9659, -2.196e-05, 0.3827, 0.9239, -3.136e-06, 0.3827, 0.9239, 2.192e-05, 0.2588, 0.9659, 3.141e-06, 0.3827, 0.9239, -2.192e-05, 0.5, 0.866, -3.141e-06, 0.5, 0.866, 3.126e-06, 0.3827, 0.9239, 3.136e-06, -0.7933, -0.6088, -3.139e-06, -0.7933, -0.6088, 3.124e-06, -0.7071, -0.7071, 3.139e-06, -0.7071, -0.7071, -4.074e-05, 0.6088, 0.7934, -3.121e-06, 0.7071, 0.7071, -3.141e-06, 0.7071, 0.7071, 3.126e-06, 0.6088, 0.7934, 3.136e-06, 0.7071, 0.7071, 3.141e-06, 0.7071, 0.7071, -2.196e-05, 0.7934, 0.6088, -3.136e-06, 0.7934, 0.6088, 3.121e-06, -0.1305, 0.9914, -3.121e-06, -3.01e-06, 1.0, -3.141e-06, -3.01e-06, 1.0, 3.139e-06, -3.01e-06, 1.0, 3.139e-06, -3.017e-06, 1.0, 3.126e-06, -0.1305, 0.9914, 3.136e-06, 9.909e-07, 1.0, -3.139e-06, 9.909e-07, 1.0, -3.139e-06, 9.909e-07, 1.0, -3.126e-06, 0.1305, 0.9914, -3.139e-06, 0.1305, 0.9914, 3.124e-06, 9.909e-07, 1.0, 3.141e-06, -0.7071, 0.7071, -3.141e-06, -0.7071, 0.7071, 3.126e-06, -0.7934, 0.6088, 3.139e-06, -0.7934, 0.6088, -3.124e-06, -0.3827, 0.9239, -3.124e-06, -0.2588, 0.9659, -3.141e-06, -0.2588, 0.9659, 3.126e-06, -0.3827, 0.9239, 3.139e-06, -0.2588, 0.9659, -3.128e-06, -0.1305, 0.9914, -3.136e-06, -0.1305, 0.9914, 3.121e-06, -0.2588, 0.9659, 3.143e-06, -0.7071, 0.7071, -3.126e-06, -0.6087, 0.7934, -3.139e-06, -0.6087, 0.7934, 3.124e-06, -0.7071, 0.7071, 3.141e-06, -0.6088, 0.7934, -3.121e-06, -0.5, 0.866, -3.141e-06, -0.5, 0.866, 3.126e-06, -0.6088, 0.7934, 3.136e-06, -0.5, 0.866, -3.126e-06, -0.3827, 0.9239, -3.139e-06, -0.3827, 0.9239, 3.124e-06, -0.5, 0.866, 3.141e-06, 0.0, 0.0, 1.0, 0.0, 0.0, 1.0, 0.0, 0.0, 1.0, 0.0, 0.0, 1.0, 0.0, 0.0, 1.0, 0.3827, -0.9239, -3.124e-06, 0.2588, -0.9659, -3.139e-06, 0.2588, -0.9659, 3.124e-06, 0.3827, -0.9239, 3.139e-06, 0.0, 0.0, -1.0, 0.0, 0.0, -1.0, 0.0, 0.0, -1.0, 0.0, 0.0, -1.0, 0.0, 0.0, -1.0, 0.7934, -0.6088, 3.141e-06, 0.7934, -0.6088, -3.126e-06, 0.7071, -0.7071, -3.139e-06, 0.7071, -0.7071, 3.124e-06, 0.9914, 0.1305, 3.141e-06, 0.9914, 0.1305, -3.126e-06, 1.0, -2.259e-05, -3.139e-06, 1.0, -2.26e-05, 3.124e-06, 0.9239, -0.3827, 3.139e-06, 0.9239, -0.3827, -3.124e-06, 0.866, -0.5, -3.139e-06, 0.866, -0.5, 3.124e-06, 0.7071, -0.7071, -3.124e-06, 0.6088, -0.7933, -3.139e-06, 0.6088, -0.7933, 3.124e-06, 0.7071, -0.7071, 3.139e-06, 0.866, -0.5, 3.139e-06, 0.866, -0.5, -3.124e-06, 0.7933, -0.6088, -3.141e-06, 0.7933, -0.6088, 3.126e-06, 0.9659, 0.2588, 3.139e-06, 0.9659, 0.2588, -3.124e-06, 0.9914, 0.1306, -3.139e-06, 0.9914, 0.1306, 3.124e-06, 0.9659, -0.2588, 3.141e-06, 0.9659, -0.2588, -3.126e-06, 0.9239, -0.3827, -3.139e-06, 0.9239, -0.3827, 3.124e-06, 0.9914, -0.1305, 3.139e-06, 0.9914, -0.1305, -3.124e-06, 0.9659, -0.2588, -3.139e-06, 0.9659, -0.2588, 3.124e-06, 1.0, 2.322e-05, 3.139e-06, 1.0, 2.322e-05, -3.124e-06, 0.9914, -0.1305, -3.141e-06, 0.9914, -0.1305, 3.126e-06, 0.9239, -0.3827, 3.139e-06, 0.9239, -0.3827, -3.124e-06, 0.866, -0.5, -3.141e-06, 0.866, -0.5, 3.126e-06, 0.9659, -0.2588, 3.141e-06, 0.9659, -0.2588, -3.126e-06, 0.9239, -0.3827, -3.139e-06, 0.9239, -0.3827, 3.124e-06, 0.2588, -0.9659, -3.124e-06, 0.1305, -0.9914, -3.139e-06, 0.1305, -0.9914, 3.124e-06, 0.2588, -0.9659, 3.139e-06, 0.5, -0.866, -3.126e-06, 0.3827, -0.9239, -3.139e-06, 0.3827, -0.9239, 3.124e-06, 0.5, -0.866, 3.141e-06, 0.3827, -0.9239, -3.124e-06, 0.2588, -0.9659, -3.139e-06, 0.2588, -0.9659, 3.124e-06, 0.3827, -0.9239, 3.139e-06, -0.2588, -0.9659, -3.134e-05, -0.3827, -0.9239, -3.139e-06, -0.3827, -0.9239, 3.124e-06, -0.2588, -0.9659, 3.139e-06, -1.413e-05, -1.0, -3.124e-06, -0.1305, -0.9914, -3.139e-06, -0.1305, -0.9914, 3.124e-06, -1.413e-05, -1.0, 3.139e-06, 0.6088, -0.7933, -3.126e-06, 0.5, -0.866, -3.139e-06, 0.5, -0.866, 3.124e-06, 0.6088, -0.7933, 3.141e-06, 0.7934, 0.6088, 3.136e-06, 0.7934, 0.6088, -3.121e-06, 0.866, 0.5, -3.143e-06, 0.866, 0.5, 3.128e-06, 0.9914, -0.1305, 3.136e-06, 0.9914, -0.1305, -3.121e-06, 0.9659, -0.2588, -3.143e-06, 0.9659, -0.2588, 3.128e-06, 0.0, 0.0, -1.0, 0.0, 0.0, -1.0, 0.0, 0.0, -1.0, 0.0, 0.0, -1.0, 0.0, 0.0, -1.0, 1.0, -3.383e-06, 3.141e-06, 1.0, -3.397e-06, -2.196e-05, 0.9914, -0.1305, -3.136e-06, 0.9914, -0.1305, 3.121e-06, 0.0, 0.0, 1.0, 0.0, 0.0, 1.0, 0.0, 0.0, 1.0, 0.0, 0.0, 1.0, 0.0, 0.0, 1.0, -0.866, -0.5, -3.139e-06, -0.866, -0.5, 3.124e-06, -0.7934, -0.6088, 3.139e-06, -0.7934, -0.6088, -3.124e-06, 0.866, 0.5, 3.141e-06, 0.866, 0.5, -3.126e-06, 0.9239, 0.3827, -3.136e-06, 0.9239, 0.3827, 3.121e-06, 0.5, 0.866, -3.128e-06, 0.6088, 0.7934, -3.136e-06, 0.6088, 0.7934, 3.121e-06, 0.5, 0.866, 3.143e-06, -1.0, 0.0, 0.0, -1.0, 0.0, 0.0, -1.0, 0.0, 0.0, -1.0, 0.0, 0.0, 0.7934, -0.6087, 3.139e-06, 0.7934, -0.6087, -3.124e-06, 0.7071, -0.7071, -3.141e-06, 0.7071, -0.7071, 3.126e-06, 0.866, -0.5, 3.141e-06, 0.866, -0.5, -3.136e-05, 0.7934, -0.6088, -3.136e-06, 0.7934, -0.6088, 3.121e-06, 0.6088, -0.7934, -3.134e-05, 0.5, -0.866, -3.141e-06, 0.5, -0.866, 3.126e-06, 0.6088, -0.7934, 3.139e-06, 0.7071, -0.7071, -3.126e-06, 0.6088, -0.7934, -3.139e-06, 0.6088, -0.7934, 3.124e-06, 0.7071, -0.7071, 3.141e-06, 0.5, -0.866, -3.124e-06, 0.3827, -0.9239, -3.139e-06, 0.3827, -0.9239, 3.124e-06, 0.5, -0.866, 3.139e-06, -0.1305, -0.9914, -3.124e-06, -0.2588, -0.9659, -3.139e-06, -0.2588, -0.9659, 3.124e-06, -0.1305, -0.9914, 3.139e-06, -0.9914, -0.1305, -3.139e-06, -0.9914, -0.1305, 3.124e-06, -0.9659, -0.2588, 3.139e-06, -0.9659, -0.2588, -3.124e-06, 0.9914, 0.1305, 3.139e-06, 0.9914, 0.1305, -3.124e-06, 1.0, 1.371e-06, -3.141e-06, 1.0, 1.378e-06, 2.196e-05, -0.5, -0.866, -3.124e-06, -0.6088, -0.7934, -3.139e-06, -0.6088, -0.7934, 3.124e-06, -0.5, -0.866, 3.139e-06, -0.6088, -0.7933, -3.124e-06, -0.7071, -0.7071, -3.139e-06, -0.7071, -0.7071, 3.124e-06, -0.6088, -0.7933, 3.139e-06, -0.866, 0.5, -3.139e-06, -0.866, 0.5, 3.124e-06, -0.9239, 0.3827, 3.139e-06, -0.9239, 0.3827, -3.124e-06, -0.7933, 0.6088, -3.141e-06, -0.7933, 0.6088, 3.126e-06, -0.866, 0.5, 3.139e-06, -0.866, 0.5, -3.124e-06, -0.9239, 0.3827, -3.139e-06, -0.9239, 0.3827, 3.124e-06, -0.9659, 0.2588, 3.139e-06, -0.9659, 0.2588, -3.124e-06, -0.9239, 0.3827, -3.139e-06, -0.9239, 0.3827, 3.124e-06, -0.9659, 0.2588, 3.139e-06, -0.9659, 0.2588, -3.124e-06, 1.0, 0.0, 0.0, 1.0, 0.0, 0.0, 1.0, 0.0, 0.0, 1.0, 0.0, 0.0, 0.2588, -0.9659, -3.124e-06, 0.1305, -0.9914, -3.139e-06, 0.1305, -0.9914, 2.194e-05, 0.2588, -0.9659, 3.139e-06, 0.0, -1.0, 0.0, 0.0, -1.0, 0.0, 0.0, -1.0, 0.0, 0.0, -1.0, 0.0, 0.3827, 0.9239, -3.121e-06, 0.5, 0.866, -3.141e-06, 0.5, 0.866, 3.126e-06, 0.3827, 0.9239, 3.136e-06, 0.9659, 0.2588, 3.143e-06, 0.9659, 0.2588, -3.128e-06, 0.9914, 0.1305, -3.136e-06, 0.9914, 0.1305, 3.121e-06, -0.866, -0.5, -3.139e-06, -0.866, -0.5, 3.124e-06, -0.7934, -0.6088, 3.139e-06, -0.7934, -0.6088, -3.134e-05, 0.1305, -0.9914, -3.124e-06, 1.354e-05, -1.0, -3.139e-06, 1.354e-05, -1.0, 3.124e-06, 0.1305, -0.9914, 3.139e-06, 0.0, -1.0, 0.0, 0.0, -1.0, 0.0, 0.0, -1.0, 0.0, 0.0, -1.0, 0.0, 0.0, -1.0, 0.0, 0.0, -1.0, 0.0, 0.0, -1.0, 0.0, 0.0, -1.0, 0.0, -0.9239, -0.3827, -3.139e-06, -0.9239, -0.3827, 3.124e-06, -0.866, -0.5, 3.139e-06, -0.866, -0.5, -3.124e-06, -0.9914, -0.1305, -3.139e-06, -0.9914, -0.1305, 3.124e-06, -0.9659, -0.2588, 3.139e-06, -0.9659, -0.2588, -3.124e-06, -0.9659, 0.2588, -3.139e-06, -0.9659, 0.2588, 3.124e-06, -0.9914, 0.1305, 3.139e-06, -0.9914, 0.1305, -3.124e-06, -0.3827, -0.9239, -2.194e-05, -0.5, -0.866, -3.139e-06, -0.5, -0.866, 2.194e-05, -0.3827, -0.9239, 3.139e-06, -0.1305, -0.9914, -3.124e-06, -0.2588, -0.9659, -3.139e-06, -0.2588, -0.9659, 3.124e-06, -0.1305, -0.9914, 3.139e-06, 0.0, -1.0, 0.0, 0.0, -1.0, 0.0, 0.0, -1.0, 0.0, 0.0, -1.0, 0.0, -0.1305, -0.9914, -3.124e-06, -0.2588, -0.9659, -3.139e-06, -0.2588, -0.9659, 3.124e-06, -0.1305, -0.9914, 3.139e-06, -0.2588, -0.9659, -3.124e-06, -0.3827, -0.9239, -3.139e-06, -0.3827, -0.9239, 3.124e-06, -0.2588, -0.9659, 3.139e-06, -0.9659, -0.2588, -3.139e-06, -0.9659, -0.2588, 3.124e-06, -0.9239, -0.3827, 3.139e-06, -0.9239, -0.3827, -3.124e-06, -0.7934, 0.6088, -3.139e-06, -0.7934, 0.6088, 3.124e-06, -0.866, 0.5, 3.139e-06, -0.866, 0.5, -3.124e-06, 9.76e-07, 1.0, -3.139e-06, 9.76e-07, 1.0, -3.139e-06, 9.76e-07, 1.0, -3.126e-06, 0.1305, 0.9914, -3.139e-06, 0.1305, 0.9914, 3.124e-06, 9.76e-07, 1.0, 3.141e-06, 0.1305, -0.9914, -3.124e-06, 1.208e-05, -1.0, -3.139e-06, 1.208e-05, -1.0, 3.124e-06, 0.1305, -0.9914, 3.139e-06, 0.9239, 0.3827, 3.136e-06, 0.9239, 0.3827, -3.121e-06, 0.9659, 0.2588, -3.141e-06, 0.9659, 0.2588, 3.126e-06, -0.3827, -0.9239, -3.124e-06, -0.5, -0.866, -3.139e-06, -0.5, -0.866, 3.124e-06, -0.3827, -0.9239, 3.139e-06, -0.866, 0.5, -3.141e-06, -0.866, 0.5, 3.126e-06, -0.9239, 0.3827, 3.139e-06, -0.9239, 0.3827, -2.194e-05, -0.7071, 0.7071, -3.141e-06, -0.7071, 0.7071, 3.126e-06, -0.7934, 0.6088, 3.139e-06, -0.7934, 0.6088, -3.124e-06, -1.291e-05, -1.0, -3.124e-06, -0.1305, -0.9914, -3.139e-06, -0.1305, -0.9914, 3.124e-06, -1.291e-05, -1.0, 3.139e-06, 1.858e-06, 0.0, 1.0, 1.858e-06, 0.0, 1.0, 1.858e-06, 0.0, 1.0, 1.858e-06, 0.0, 1.0, 1.858e-06, 0.0, 1.0, 1.858e-06, 0.0, 1.0, 1.858e-06, 0.0, 1.0, 1.858e-06, 0.0, 1.0, 1.858e-06, 0.0, 1.0, 1.858e-06, 0.0, 1.0, 1.858e-06, 0.0, 1.0, 1.858e-06, 0.0, 1.0, 1.858e-06, 0.0, 1.0, 1.858e-06, 0.0, 1.0, 1.858e-06, 0.0, 1.0, 1.858e-06, 0.0, 1.0, 1.858e-06, 0.0, 1.0, 1.858e-06, 0.0, 1.0, 1.858e-06, 0.0, 1.0, 1.858e-06, 0.0, 1.0, 1.858e-06, 0.0, 1.0, 1.858e-06, 0.0, 1.0, 1.858e-06, 0.0, 1.0, 1.858e-06, 0.0, 1.0, 1.858e-06, 0.0, 1.0, 1.858e-06, 0.0, 1.0, 1.858e-06, 0.0, 1.0, 1.858e-06, 0.0, 1.0, 1.858e-06, 0.0, 1.0, 1.858e-06, 0.0, 1.0, 1.858e-06, 0.0, 1.0, 1.858e-06, 0.0, 1.0, 1.858e-06, 0.0, 1.0, 1.858e-06, 0.0, 1.0, 1.858e-06, 0.0, 1.0, 1.858e-06, 0.0, 1.0, 1.858e-06, 0.0, 1.0, 1.858e-06, 0.0, 1.0, 1.858e-06, 0.0, 1.0, 1.858e-06, 0.0, 1.0, 1.858e-06, 0.0, 1.0, 1.858e-06, 0.0, 1.0, 1.858e-06, 0.0, 1.0, 1.858e-06, 0.0, 1.0, 1.858e-06, 0.0, 1.0, 1.858e-06, 0.0, 1.0, 1.858e-06, 0.0, 1.0, 1.858e-06, 0.0, 1.0, -0.7934, 0.6088, -3.139e-06, -0.7934, 0.6088, 3.124e-06, -0.866, 0.5, 3.141e-06, -0.866, 0.5, -3.126e-06, -3.24e-07, 0.0, 1.0, -3.24e-07, 0.0, 1.0, -3.24e-07, 0.0, 1.0, -3.24e-07, 0.0, 1.0, -3.24e-07, 0.0, 1.0, -3.24e-07, 0.0, 1.0, -3.24e-07, 0.0, 1.0, -3.24e-07, 0.0, 1.0, -3.24e-07, 0.0, 1.0, -3.24e-07, 0.0, 1.0, -3.24e-07, 0.0, 1.0, -3.24e-07, 0.0, 1.0, -3.24e-07, 0.0, 1.0, -3.24e-07, 0.0, 1.0, -3.24e-07, 0.0, 1.0, -3.24e-07, 0.0, 1.0, -3.24e-07, 0.0, 1.0, -3.24e-07, 0.0, 1.0, -3.24e-07, 0.0, 1.0, -3.24e-07, 0.0, 1.0, -3.24e-07, 0.0, 1.0, -3.24e-07, 0.0, 1.0, -3.24e-07, 0.0, 1.0, -3.24e-07, 0.0, 1.0, -3.24e-07, 0.0, 1.0, -3.24e-07, 0.0, 1.0, -3.24e-07, 0.0, 1.0, -3.24e-07, 0.0, 1.0, -3.24e-07, 0.0, 1.0, -3.24e-07, 0.0, 1.0, -3.24e-07, 0.0, 1.0, -3.24e-07, 0.0, 1.0, -3.24e-07, 0.0, 1.0, -3.24e-07, 0.0, 1.0, -3.24e-07, 0.0, 1.0, -3.24e-07, 0.0, 1.0, -3.24e-07, 0.0, 1.0, -3.24e-07, 0.0, 1.0, -3.24e-07, 0.0, 1.0, -3.24e-07, 0.0, 1.0, -3.24e-07, 0.0, 1.0, -3.24e-07, 0.0, 1.0, -3.24e-07, 0.0, 1.0, -3.24e-07, 0.0, 1.0, -3.24e-07, 0.0, 1.0, -3.24e-07, 0.0, 1.0, -3.24e-07, 0.0, 1.0, -3.24e-07, 0.0, 1.0, -3.24e-07, 0.0, 1.0, -3.24e-07, 0.0, 1.0, -3.24e-07, 0.0, 1.0, -3.24e-07, 0.0, 1.0, -3.24e-07, 0.0, 1.0, -3.24e-07, 0.0, 1.0, -3.24e-07, 0.0, 1.0, -3.24e-07, 0.0, 1.0, -3.24e-07, 0.0, 1.0, -3.24e-07, 0.0, 1.0, -3.24e-07, 0.0, 1.0, -3.24e-07, 0.0, 1.0, -3.24e-07, 0.0, 1.0, -3.24e-07, 0.0, 1.0, -3.24e-07, 0.0, 1.0, -3.24e-07, 0.0, 1.0, -3.24e-07, 0.0, 1.0, -3.24e-07, 0.0, 1.0, -3.24e-07, 0.0, 1.0, -3.24e-07, 0.0, 1.0, -3.24e-07, 0.0, 1.0, -3.24e-07, 0.0, 1.0, -3.24e-07, 0.0, 1.0, -3.24e-07, 0.0, 1.0, -3.24e-07, 0.0, 1.0, -3.24e-07, 0.0, 1.0, -3.24e-07, 0.0, 1.0, -3.24e-07, 0.0, 1.0, -3.24e-07, 0.0, 1.0, -3.24e-07, 0.0, 1.0, -3.24e-07, 0.0, 1.0, -3.24e-07, 0.0, 1.0, -3.24e-07, 0.0, 1.0, -3.24e-07, 0.0, 1.0, -3.24e-07, 0.0, 1.0, -3.24e-07, 0.0, 1.0, -3.24e-07, 0.0, 1.0, -3.24e-07, 0.0, 1.0, -3.24e-07, 0.0, 1.0, -3.24e-07, 0.0, 1.0, -3.24e-07, 0.0, 1.0, -3.24e-07, 0.0, 1.0, -3.24e-07, 0.0, 1.0, -3.24e-07, 0.0, 1.0, -3.24e-07, 0.0, 1.0, -3.24e-07, 0.0, 1.0, -3.24e-07, 0.0, 1.0, -3.24e-07, 0.0, 1.0, 0.0, 0.0, 1.0, 0.0, 0.0, 1.0, 0.0, 0.0, 1.0, 0.0, 0.0, 1.0])] * 3)])

# ---- objects
ob_bpassembly_new_assembly = bpy.data.objects.new('BPASSEMBLY.New Assembly', me_base_point)
ob_vpdimz_new_assembly = bpy.data.objects.new('VPDIMZ.New Assembly', None)
ob_vpdimy_new_assembly = bpy.data.objects.new('VPDIMY.New Assembly', None)
ob_vpdimx_new_assembly = bpy.data.objects.new('VPDIMX.New Assembly', None)
ob_cage = bpy.data.objects.new('CAGE', me_cage)
ob_thermador_t24if800sp = bpy.data.objects.new('Thermador T24IF800SP', me_mesh)
ob_group = bpy.data.objects.new('Group', me_mesh_001)

# ---- transforms, parenting, visibility, modifiers, constraints
ob_bpassembly_new_assembly.location = (0.0, 0.0, 0.0)
ob_bpassembly_new_assembly.lineart.crease_threshold = 0.0
ob_vpdimz_new_assembly.parent = ob_bpassembly_new_assembly
ob_vpdimz_new_assembly.location = (0.0, 0.0, 2.134)
ob_vpdimz_new_assembly.lock_location = (True, True, False)
ob_vpdimz_new_assembly.empty_display_size = 0.3048
ob_vpdimz_new_assembly.empty_image_offset = (0.0, 0.0)
ob_vpdimz_new_assembly.lineart.crease_threshold = 0.0
ob_vpdimy_new_assembly.parent = ob_bpassembly_new_assembly
ob_vpdimy_new_assembly.location = (0.0, -0.61, 0.0)
ob_vpdimy_new_assembly.lock_location = (True, False, True)
ob_vpdimy_new_assembly.empty_display_size = 0.3048
ob_vpdimy_new_assembly.empty_image_offset = (0.0, 0.0)
ob_vpdimy_new_assembly.lineart.crease_threshold = 0.0
ob_vpdimx_new_assembly.parent = ob_bpassembly_new_assembly
ob_vpdimx_new_assembly.location = (0.603, 0.0, 0.0)
ob_vpdimx_new_assembly.lock_location = (False, True, True)
ob_vpdimx_new_assembly.empty_display_size = 0.3048
ob_vpdimx_new_assembly.empty_image_offset = (0.0, 0.0)
ob_vpdimx_new_assembly.lineart.crease_threshold = 0.0
ob_cage.parent = ob_bpassembly_new_assembly
ob_cage.location = (0.0, 0.0, 0.0)
ob_cage.lock_location = (True, True, True)
ob_cage.lock_rotation = (True, True, True)
ob_cage.hide_render = True
ob_cage.visible_camera = False
ob_cage.visible_diffuse = False
ob_cage.visible_glossy = False
ob_cage.visible_transmission = False
ob_cage.visible_shadow = False
ob_cage.display_type = 'WIRE'
ob_cage.lineart.crease_threshold = 0.0
_vg = ob_cage.vertex_groups.new(name='X Dimension')
_vg = ob_cage.vertex_groups.new(name='Y Dimension')
_vg = ob_cage.vertex_groups.new(name='Z Dimension')
_m = ob_cage.modifiers.new('Hook-VPDIMX.New Assembly', 'HOOK')
_m.center = (0.603, 0.0, 0.0)
_m.matrix_inverse = ((1.0, 0.0, 0.0, -0.603), (0.0, 1.0, 0.0, 0.0), (0.0, 0.0, 1.0, 0.0), (0.0, 0.0, 0.0, 1.0))
_m.object = ob_vpdimx_new_assembly
_m = ob_cage.modifiers.new('Hook-VPDIMY.New Assembly', 'HOOK')
_m.center = (0.0, -0.61, 0.0)
_m.matrix_inverse = ((1.0, 0.0, 0.0, 0.0), (0.0, 1.0, 0.0, 0.61), (0.0, 0.0, 1.0, 0.0), (0.0, 0.0, 0.0, 1.0))
_m.object = ob_vpdimy_new_assembly
_m = ob_cage.modifiers.new('Hook-VPDIMZ.New Assembly', 'HOOK')
_m.center = (0.0, 0.0, 2.134)
_m.matrix_inverse = ((1.0, 0.0, 0.0, 0.0), (0.0, 1.0, 0.0, 0.0), (0.0, 0.0, 1.0, -2.134), (0.0, 0.0, 0.0, 1.0))
_m.object = ob_vpdimz_new_assembly
ob_thermador_t24if800sp.parent = ob_bpassembly_new_assembly
ob_thermador_t24if800sp.location = (0.0, 0.0, 0.0)
ob_thermador_t24if800sp.rotation_mode = 'QUATERNION'
ob_thermador_t24if800sp.rotation_quaternion = (1.0, 0.0, 0.0, 0.0)
ob_thermador_t24if800sp.lineart.crease_threshold = 0.0
_m = ob_thermador_t24if800sp.modifiers.new('EdgeSplit', 'EDGE_SPLIT')
ob_group.parent = ob_thermador_t24if800sp
ob_group.location = (0.553, -0.03, 0.608)
ob_group.rotation_mode = 'QUATERNION'
ob_group.rotation_quaternion = (1.0, 0.0, 0.0, 0.0)
ob_group.lineart.crease_threshold = 0.0

# ---- collection membership
col_collection_1.objects.link(ob_bpassembly_new_assembly)
col_collection_1.objects.link(ob_vpdimz_new_assembly)
col_collection_1.objects.link(ob_vpdimy_new_assembly)
col_collection_1.objects.link(ob_vpdimx_new_assembly)
col_collection_1.objects.link(ob_cage)
col_collection_1.objects.link(ob_thermador_t24if800sp)
col_collection_1.objects.link(ob_group)

# ---- scene / render settings (as saved in the file)
scene.frame_start = 1; scene.frame_end = 250; scene.frame_set(154)
scene.render.engine = 'CYCLES'
scene.render.resolution_x = 2096
scene.render.resolution_y = 1136
scene.render.dither_intensity = 0.0
scene.render.film_transparent = True
scene.render.use_overwrite = False
scene.cycles.use_denoising = False
scene.cycles.samples = 100
scene.cycles.sampling_pattern = 'TABULATED_SOBOL'
scene.cycles.light_sampling_threshold = 0.0
scene.cycles.use_adaptive_sampling = False
scene.cycles.use_light_tree = False
scene.cycles.caustics_reflective = False
scene.cycles.caustics_refractive = False
scene.cycles.blur_glossy = 0.5
scene.cycles.pixel_filter_type = 'GAUSSIAN'
scene.cycles.sample_clamp_indirect = 0.0
scene.view_settings.view_transform = 'Standard'
bpy.context.view_layer.update()

# ---- added for rendering (the .blend has no active camera): camera
cam_auto = bpy.data.cameras.new('AutoCamera')
cam_auto.lens = 50.0
cam_auto.sensor_width = 36.0
cam_auto.clip_end = 1000.0
ob_auto_camera = bpy.data.objects.new('AutoCamera', cam_auto)
scene.collection.objects.link(ob_auto_camera)
ob_auto_camera.location = (2.42964, -2.85915, 2.76951)
ob_auto_camera.rotation_euler = (1.09748, -7.21219e-08, 0.694738)
scene.camera = ob_auto_camera
bpy.context.view_layer.update()
